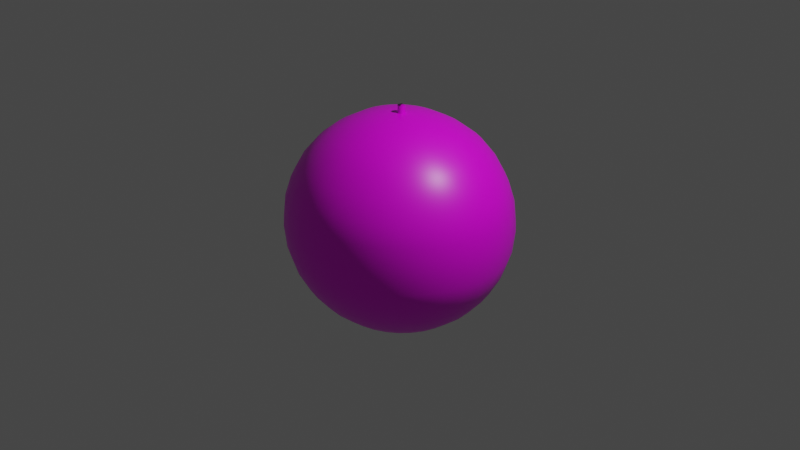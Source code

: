 # Source: melon.blend  (saved by Blender 2.90.8; exported with 4.5.12 LTS)
import bpy
from mathutils import Matrix  # noqa: F401  (used for matrix-valued properties, if any)

bpy.ops.wm.read_factory_settings(use_empty=True)
scene = bpy.context.scene
scene.name = 'Scene'

# ---- collections
col_collection = bpy.data.collections.new('Collection'); scene.collection.children.link(col_collection)

# ---- images (referenced by path relative to the original .blend; pixels are not part of the script)
import os
ASSET_DIR = os.environ.get("B2B_ASSET_DIR", "")  # directory of the original .blend (textures are referenced by path, not embedded)
HERE = os.path.dirname(os.path.abspath(__file__))  # packed textures are extracted next to this script under _unpacked/

def load_image(name, relpath, width, height, colorspace="sRGB"):
    """Load a texture the original file referenced (path relative to the .blend, or extracted next to this script)."""
    p = next((c for c in (os.path.join(HERE, relpath), os.path.join(ASSET_DIR, relpath)) if relpath and os.path.exists(c)), "")
    if p:
        img = bpy.data.images.load(p, check_existing=True)
        img.name = name
    else:  # same state as the original file: an image datablock whose file is absent (Cycles renders it pink)
        img = bpy.data.images.new(name, width, height)
        img.source = "FILE"
        img.filepath = "//" + (relpath or name)
    img.colorspace_settings.name = colorspace
    return img
img_melonconstructed_jpg = load_image('melonconstructed.jpg', 'melonconstructed.jpg', 1024, 1024, 'sRGB')

# ---- materials (node trees are filled in below, after node groups)
mat_material = bpy.data.materials.new('Material')
mat_material.alpha_threshold = 0.0
mat_material.use_transparent_shadow = False
mat_material.line_color = (0.0, 0.0, 0.0, 1.0)

# ---- material node trees
mat_material.use_nodes = True; mat_material.node_tree.nodes.clear()
_N = mat_material.node_tree.nodes; _L = mat_material.node_tree.links
n0 = _N.new('ShaderNodeOutputMaterial'); n0.name = 'Material Output'; n0.location = (300, 300)
n1 = _N.new('ShaderNodeBsdfPrincipled'); n1.name = 'Principled BSDF'; n1.location = (10, 300)
n1.distribution = 'GGX'
n1.subsurface_method = 'BURLEY'
n1.inputs[2].default_value = 0.4
n1.inputs[3].default_value = 1.45
n1.inputs[27].default_value = (0.0, 0.0, 0.0, 1.0)
n1.inputs[28].default_value = 1.0
n2 = _N.new('ShaderNodeTexImage'); n2.name = 'Image Texture'; n2.location = (-145, 639)
n2.image = img_melonconstructed_jpg
_L.new(n1.outputs[0], n0.inputs[0])
_L.new(n2.outputs[0], n1.inputs[0])
n0.is_active_output = True

# ---- world
world_world = bpy.data.worlds.new('World'); scene.world = world_world
world_world.use_nodes = True; world_world.node_tree.nodes.clear()
_N = world_world.node_tree.nodes; _L = world_world.node_tree.links
n0 = _N.new('ShaderNodeOutputWorld'); n0.name = 'World Output'; n0.location = (300, 300)
n1 = _N.new('ShaderNodeBackground'); n1.name = 'Background'; n1.location = (10, 300)
n1.inputs[0].default_value = (0.05088, 0.05088, 0.05088, 1.0)
_L.new(n1.outputs[0], n0.inputs[0])
n0.is_active_output = True
world_world.color = (0.05088, 0.05088, 0.05088)
world_world.use_sun_shadow = False
world_world.sun_shadow_jitter_overblur = 0.0

# ---- cameras
cam_camera = bpy.data.cameras.new('Camera')
cam_camera.clip_end = 100.0
cam_camera.ortho_scale = 7.314

# ---- lights
light_light = bpy.data.lights.new('Light', 'POINT')
light_light.transmission_factor = 0.0
light_light.energy = 1000.0
light_light.shadow_soft_size = 0.1
light_light.shadow_maximum_resolution = 0.006
light_light.use_absolute_resolution = True

# ---- meshes
me_cylinder = bpy.data.meshes.new('Cylinder')
me_cylinder.from_pydata([(0.0, 1.0, -1.0), (0.000185, 1.035, 0.9532), (0.1951, 0.9809, -1.0), (0.2051, 1.013, 0.3399), (0.3827, 0.924, -1.0), (0.3936, 0.9382, 0.5102), (0.5556, 0.8315, -1.0), (0.5583, 0.8339, 0.5157), (0.7071, 0.7072, -1.0), (0.711, 0.7121, 0.9997), (0.8315, 0.5556, -1.0), (0.8331, 0.5579, 0.9999), (0.9239, 0.3827, -1.0), (0.9246, 0.3839, 0.9999), (0.9808, 0.1951, -1.0), (0.9812, 0.1958, 1.0), (1.0, 3.396e-05, -1.0), (1.0, 0.0004133, 1.0), (0.9808, -0.1951, -1.0), (0.9809, -0.1948, 1.0), (0.9239, -0.3827, -1.0), (0.9239, -0.3825, 1.0), (0.8315, -0.5555, -1.0), (0.8315, -0.5554, 1.0), (0.7071, -0.7071, -1.0), (0.7071, -0.707, 1.0), (0.5556, -0.8315, -1.0), (0.5556, -0.8314, 1.0), (0.3827, -0.9239, -1.0), (0.3827, -0.9238, 1.0), (0.1951, -0.9808, -1.0), (0.1951, -0.9807, 1.0), (-3.258e-07, -1.0, -1.0), (-3.253e-07, -0.9999, 1.0), (-0.1951, -0.9808, -1.0), (-0.1951, -0.9807, 1.0), (-0.3827, -0.9239, -1.0), (-0.3827, -0.9238, 1.0), (-0.5556, -0.8315, -1.0), (-0.5556, -0.8314, 1.0), (-0.7071, -0.7071, -1.0), (-0.7071, -0.707, 1.0), (-0.8315, -0.5555, -1.0), (-0.8315, -0.5554, 1.0), (-0.9239, -0.3827, -1.0), (-0.924, -0.3825, 1.0), (-0.9808, -0.1951, -1.0), (-0.9809, -0.1948, 1.0), (-1.0, 3.485e-05, -1.0), (-1.0, 0.0004142, 1.0), (-0.9808, 0.1951, -1.0), (-0.9812, 0.1958, 1.0), (-0.9239, 0.3827, -1.0), (-0.9246, 0.3839, 0.9999), (-0.8315, 0.5556, -1.0), (-0.8331, 0.5579, 0.9999), (-0.7071, 0.7072, -1.0), (-0.711, 0.7121, 0.9997), (-0.5556, 0.8315, -1.0), (-0.5574, 0.8327, 0.4741), (-0.3827, 0.924, -1.0), (-0.3886, 0.9321, 0.2964), (-0.1951, 0.9809, -1.0), (-0.2043, 1.012, 0.317), (-0.5292, 5.59, 0.8743), (-0.5292, 11.21, 0.7906), (-0.5292, 16.39, 0.6547), (-0.5292, 20.94, 0.4713), (-0.5292, 24.66, 0.247), (-0.5292, 27.4, -0.009317), (-0.5292, 29.09, -0.2871), (-0.5292, 29.65, -0.5756), (-0.5292, 29.08, -0.864), (-0.5292, 16.36, -1.804), (0.6271, 5.478, 0.8743), (1.734, 10.99, 0.7907), (2.735, 16.08, 0.6553), (3.597, 20.57, 0.4726), (4.307, 24.25, 0.2488), (4.919, 26.89, -0.00878), (5.288, 28.52, -0.287), (5.408, 29.08, -0.5756), (5.295, 28.51, -0.864), (4.958, 26.84, -1.141), (4.409, 24.13, -1.397), (3.67, 20.48, -1.621), (2.77, 16.04, -1.804), (1.744, 10.97, -1.941), (0.6295, 5.464, -2.025), (1.739, 5.147, 0.8743), (3.909, 10.34, 0.7909), (5.859, 15.17, 0.657), (7.485, 19.47, 0.4782), (8.851, 23.04, 0.2542), (10.15, 25.36, -0.007799), (10.88, 26.86, -0.2869), (11.12, 27.38, -0.5755), (10.9, 26.84, -0.864), (10.23, 25.27, -1.141), (9.157, 22.72, -1.397), (7.708, 19.28, -1.621), (5.943, 15.09, -1.804), (3.929, 10.32, -1.941), (1.744, 5.132, -2.025), (2.764, 4.609, 0.8743), (5.915, 9.287, 0.7911), (8.745, 13.65, 0.6586), (11.06, 17.61, 0.4849), (13.36, 20.58, 0.2516), (15.04, 22.77, -0.008412), (16.05, 24.14, -0.2869), (16.38, 24.61, -0.5755), (16.06, 24.13, -0.864), (15.1, 22.72, -1.141), (13.53, 20.42, -1.397), (11.43, 17.33, -1.621), (8.867, 13.56, -1.804), (5.943, 9.258, -1.941), (2.77, 4.593, -2.025), (3.662, 3.884, 0.8743), (7.672, 7.869, 0.7914), (11.31, 11.58, 0.659), (14.37, 14.92, 0.4837), (17.25, 17.42, 0.2507), (19.33, 19.31, -0.008926), (20.57, 20.49, -0.287), (20.99, 20.89, -0.5756), (20.58, 20.48, -0.864), (19.36, 19.28, -1.141), (17.37, 17.33, -1.397), (14.69, 14.7, -1.621), (11.43, 11.49, -1.804), (7.708, 7.834, -1.941), (3.67, 3.867, -2.025), (4.4, 3.001, 0.8742), (9.112, 6.144, 0.7915), (13.37, 9.074, 0.6617), (17.16, 11.61, 0.4802), (20.44, 13.61, 0.2493), (22.84, 15.11, -0.009159), (24.29, 16.04, -0.2871), (24.78, 16.36, -0.5756), (24.3, 16.04, -0.864), (22.86, 15.09, -1.141), (20.52, 13.56, -1.397), (17.37, 11.49, -1.621), (13.53, 8.973, -1.804), (9.157, 6.1, -1.941), (4.409, 2.983, -2.025), (4.949, 1.993, 0.8741), (10.18, 4.179, 0.7912), (14.77, 6.286, 0.6703), (19.01, 7.996, 0.4893), (22.78, 9.298, 0.2492), (25.44, 10.33, -0.009272), (27.05, 10.97, -0.2871), (27.59, 11.19, -0.5756), (27.05, 10.97, -0.864), (25.45, 10.32, -1.141), (22.86, 9.258, -1.397), (19.36, 7.834, -1.621), (15.1, 6.1, -1.804), (10.23, 4.121, -1.941), (4.958, 1.974, -2.025), (5.288, 0.8995, 0.8741), (10.86, 2.043, 0.79), (15.73, 3.279, 0.6648), (20.19, 4.097, 0.4896), (24.23, 4.632, 0.2488), (27.04, 5.142, -0.009426), (28.75, 5.467, -0.2872), (29.33, 5.577, -0.5756), (28.75, 5.465, -0.864), (27.06, 5.132, -1.141), (24.3, 4.593, -1.397), (20.58, 3.867, -1.621), (16.06, 2.983, -1.804), (10.9, 1.974, -1.941), (5.296, 0.8793, -2.025), (5.404, -0.2387, 0.874), (11.1, -0.1922, 0.7887), (16.33, 0.01162, 0.6442), (20.88, -0.1092, 0.4714), (24.75, -0.2282, 0.2468), (27.59, -0.2507, -0.009684), (29.33, -0.2561, -0.2872), (29.91, -0.2578, -0.5756), (29.33, -0.2584, -0.8639), (27.6, -0.2587, -1.141), (24.78, -0.2588, -1.397), (21.0, -0.2589, -1.621), (16.38, -0.2589, -1.804), (11.12, -0.259, -1.941), (5.41, -0.259, -2.025), (5.291, -1.378, 0.8739), (10.89, -2.44, 0.7886), (16.06, -3.379, 0.648), (20.56, -4.318, 0.4683), (24.29, -5.091, 0.2458), (27.05, -5.643, -0.009836), (28.75, -5.979, -0.2871), (29.33, -6.093, -0.5755), (28.75, -5.982, -0.8639), (27.05, -5.65, -1.141), (24.3, -5.11, -1.397), (20.58, -4.385, -1.621), (16.06, -3.501, -1.804), (10.9, -2.492, -1.941), (5.296, -1.397, -2.025), (4.955, -2.473, 0.8739), (10.23, -4.601, 0.7891), (15.1, -6.562, 0.6516), (19.36, -8.316, 0.4689), (22.86, -9.759, 0.2456), (25.45, -10.83, -0.009711), (27.05, -11.48, -0.2868), (27.59, -11.71, -0.5751), (27.05, -11.49, -0.8637), (25.45, -10.83, -1.141), (22.86, -9.776, -1.397), (19.36, -8.352, -1.621), (15.1, -6.618, -1.804), (10.23, -4.639, -1.941), (4.958, -2.492, -2.025), (4.408, -3.482, 0.874), (9.162, -6.586, 0.7896), (13.56, -9.445, 0.6529), (17.41, -11.96, 0.4694), (20.54, -14.05, 0.2458), (22.86, -15.6, -0.009072), (24.27, -16.56, -0.2845), (24.76, -16.89, -0.5728), (24.29, -16.56, -0.863), (22.85, -15.61, -1.141), (20.52, -14.08, -1.397), (17.37, -12.01, -1.621), (13.53, -9.491, -1.804), (9.157, -6.618, -1.941), (4.409, -3.501, -2.025), (3.67, -4.366, 0.874), (7.718, -8.32, 0.7901), (11.49, -11.95, 0.6542), (14.85, -15.09, 0.4698), (17.48, -17.76, 0.2459), (19.37, -19.78, -0.00797), (20.47, -21.05, -0.2756), (20.88, -21.46, -0.5633), (20.57, -21.01, -0.862), (19.35, -19.8, -1.141), (17.37, -17.84, -1.397), (14.69, -15.21, -1.621), (11.43, -12.01, -1.804), (7.708, -8.352, -1.941), (3.67, -4.385, -2.025), (2.771, -5.092, 0.8741), (5.954, -9.737, 0.7902), (8.946, -13.93, 0.6531), (12.0, -17.37, 0.4686), (13.92, -20.64, 0.2459), (15.14, -23.19, -0.007882), (15.99, -24.69, -0.2802), (16.33, -25.16, -0.5696), (16.05, -24.66, -0.8625), (15.09, -23.24, -1.141), (13.53, -20.94, -1.397), (11.43, -17.84, -1.621), (8.867, -14.08, -1.804), (5.943, -9.776, -1.941), (2.77, -5.111, -2.025), (-0.5292, -0.259, -2.054), (1.744, -5.631, 0.8741), (3.939, -10.79, 0.7907), (6.03, -15.46, 0.658), (8.469, -18.94, 0.4847), (9.559, -22.75, 0.2554), (10.29, -25.72, -0.008153), (10.89, -27.35, -0.2857), (11.11, -27.89, -0.5744), (10.89, -27.36, -0.8634), (10.23, -25.79, -1.141), (9.157, -23.23, -1.397), (7.708, -19.8, -1.621), (5.943, -15.61, -1.804), (3.929, -10.83, -1.941), (1.744, -5.65, -2.025), (0.6298, -5.963, 0.8741), (1.749, -11.44, 0.7909), (2.785, -16.37, 0.6589), (3.606, -20.38, 0.4969), (4.503, -24.37, 0.2558), (4.986, -27.3, -0.008395), (5.299, -29.01, -0.2866), (5.409, -29.59, -0.5753), (5.295, -29.03, -0.8638), (4.957, -27.36, -1.141), (4.409, -24.65, -1.397), (3.67, -21.0, -1.621), (2.77, -16.56, -1.804), (1.744, -11.48, -1.941), (0.6295, -5.982, -2.025), (-0.5292, -6.075, 0.8742), (-0.5292, -11.65, 0.791), (-0.5292, -16.66, 0.6604), (-0.5291, -20.63, 0.5016), (-0.5292, -24.84, 0.2554), (-0.5292, -27.83, -0.008294), (-0.5292, -29.58, -0.2868), (-0.5292, -30.16, -0.5754), (-0.5292, -29.59, -0.8638), (-0.5292, -27.89, -1.141), (-0.5292, -25.13, -1.397), (-0.5292, -21.41, -1.621), (-0.5292, -16.88, -1.804), (-0.5292, -11.7, -1.941), (-0.5292, -6.094, -2.025), (-1.688, -5.963, 0.8741), (-2.807, -11.44, 0.7909), (-3.843, -16.37, 0.6589), (-4.665, -20.38, 0.4969), (-5.562, -24.37, 0.2558), (-6.044, -27.3, -0.008394), (-6.358, -29.01, -0.2866), (-6.467, -29.59, -0.5753), (-6.353, -29.03, -0.8638), (-6.016, -27.36, -1.141), (-5.467, -24.65, -1.397), (-4.729, -21.0, -1.621), (-3.829, -16.56, -1.804), (-2.802, -11.48, -1.941), (-1.688, -5.982, -2.025), (-2.802, -5.631, 0.8741), (-4.998, -10.79, 0.7907), (-7.089, -15.46, 0.658), (-9.527, -18.94, 0.4847), (-10.62, -22.75, 0.2554), (-11.35, -25.72, -0.00815), (-11.95, -27.35, -0.2857), (-12.17, -27.89, -0.5744), (-11.95, -27.36, -0.8634), (-11.29, -25.79, -1.141), (-10.22, -23.23, -1.397), (-8.767, -19.8, -1.621), (-7.001, -15.61, -1.804), (-4.987, -10.83, -1.941), (-2.802, -5.65, -2.025), (-3.829, -5.092, 0.8741), (-7.012, -9.737, 0.7902), (-10.0, -13.93, 0.6531), (-13.06, -17.37, 0.4686), (-14.98, -20.64, 0.2459), (-16.2, -23.19, -0.007877), (-17.05, -24.69, -0.2802), (-17.39, -25.16, -0.5696), (-17.1, -24.66, -0.8625), (-16.15, -23.24, -1.141), (-14.59, -20.94, -1.397), (-12.49, -17.84, -1.621), (-9.925, -14.08, -1.804), (-7.001, -9.776, -1.941), (-3.829, -5.111, -2.025), (-0.5292, -0.2454, 0.9025), (-4.728, -4.366, 0.874), (-8.776, -8.32, 0.7901), (-12.55, -11.95, 0.6542), (-15.91, -15.09, 0.4698), (-18.53, -17.76, 0.2459), (-20.43, -19.78, -0.007962), (-21.53, -21.05, -0.2756), (-21.94, -21.47, -0.5633), (-21.62, -21.01, -0.862), (-20.41, -19.8, -1.141), (-18.43, -17.84, -1.397), (-15.75, -15.21, -1.621), (-12.49, -12.01, -1.804), (-8.767, -8.352, -1.941), (-4.729, -4.385, -2.025), (-5.466, -3.482, 0.874), (-10.22, -6.586, 0.7896), (-14.61, -9.445, 0.6529), (-18.46, -11.96, 0.4694), (-21.6, -14.05, 0.2458), (-23.91, -15.6, -0.009069), (-25.33, -16.56, -0.2845), (-25.81, -16.89, -0.5728), (-25.35, -16.56, -0.863), (-23.91, -15.61, -1.141), (-21.57, -14.08, -1.397), (-18.43, -12.01, -1.621), (-14.59, -9.491, -1.804), (-10.22, -6.618, -1.941), (-5.467, -3.501, -2.025), (-6.013, -2.473, 0.8739), (-11.29, -4.601, 0.7891), (-16.16, -6.562, 0.6516), (-20.42, -8.316, 0.4689), (-23.92, -9.759, 0.2456), (-26.51, -10.83, -0.00971), (-28.11, -11.48, -0.2867), (-28.65, -11.71, -0.5751), (-28.11, -11.49, -0.8637), (-26.51, -10.83, -1.141), (-23.91, -9.776, -1.397), (-20.42, -8.352, -1.621), (-16.15, -6.618, -1.804), (-11.29, -4.639, -1.941), (-6.016, -2.492, -2.025), (-6.35, -1.378, 0.8739), (-11.95, -2.44, 0.7886), (-17.11, -3.379, 0.648), (-21.62, -4.318, 0.4683), (-25.34, -5.091, 0.2458), (-28.11, -5.643, -0.009836), (-29.81, -5.979, -0.2871), (-30.38, -6.093, -0.5755), (-29.81, -5.981, -0.8639), (-28.11, -5.65, -1.141), (-25.35, -5.11, -1.397), (-21.64, -4.385, -1.621), (-17.12, -3.501, -1.804), (-11.96, -2.492, -1.941), (-6.354, -1.397, -2.025), (-6.462, -0.2387, 0.874), (-12.16, -0.1922, 0.7887), (-17.39, 0.01129, 0.6442), (-21.94, -0.1092, 0.4714), (-25.81, -0.2282, 0.2468), (-28.65, -0.2507, -0.009684), (-30.38, -0.2561, -0.2872), (-30.97, -0.2578, -0.5756), (-30.39, -0.2584, -0.8639), (-28.65, -0.2587, -1.141), (-25.84, -0.2588, -1.397), (-22.06, -0.2589, -1.621), (-17.44, -0.2589, -1.804), (-12.18, -0.259, -1.941), (-6.468, -0.259, -2.025), (-6.346, 0.8995, 0.8741), (-11.91, 2.043, 0.79), (-16.79, 3.279, 0.6648), (-21.25, 4.097, 0.4896), (-25.29, 4.632, 0.2488), (-28.1, 5.142, -0.009426), (-29.81, 5.467, -0.2872), (-30.38, 5.577, -0.5756), (-29.81, 5.465, -0.864), (-28.11, 5.132, -1.141), (-25.35, 4.593, -1.397), (-21.64, 3.867, -1.621), (-17.12, 2.983, -1.804), (-11.96, 1.974, -1.941), (-6.354, 0.8793, -2.025), (-6.008, 1.993, 0.8741), (-11.24, 4.179, 0.7912), (-15.83, 6.286, 0.6703), (-20.07, 7.996, 0.4893), (-23.84, 9.298, 0.2492), (-26.5, 10.33, -0.009272), (-28.11, 10.97, -0.2871), (-28.65, 11.19, -0.5756), (-28.11, 10.97, -0.864), (-26.51, 10.32, -1.141), (-23.91, 9.258, -1.397), (-20.42, 7.834, -1.621), (-16.15, 6.1, -1.804), (-11.29, 4.121, -1.941), (-6.016, 1.974, -2.025), (-5.459, 3.001, 0.8742), (-10.17, 6.144, 0.7915), (-14.42, 9.074, 0.6617), (-18.22, 11.61, 0.4802), (-21.49, 13.61, 0.2493), (-23.89, 15.11, -0.009159), (-25.35, 16.04, -0.2871), (-25.84, 16.36, -0.5756), (-25.35, 16.04, -0.864), (-23.91, 15.09, -1.141), (-21.57, 13.56, -1.397), (-18.43, 11.49, -1.621), (-14.59, 8.973, -1.804), (-10.22, 6.1, -1.941), (-5.467, 2.983, -2.025), (-4.721, 3.884, 0.8743), (-8.73, 7.869, 0.7914), (-12.36, 11.58, 0.659), (-15.43, 14.92, 0.4837), (-18.3, 17.42, 0.2507), (-20.39, 19.31, -0.008926), (-21.63, 20.49, -0.287), (-22.05, 20.89, -0.5756), (-21.64, 20.48, -0.864), (-20.42, 19.28, -1.141), (-18.43, 17.33, -1.397), (-15.75, 14.7, -1.621), (-12.49, 11.49, -1.804), (-8.767, 7.834, -1.941), (-4.729, 3.867, -2.025), (-3.822, 4.609, 0.8743), (-6.973, 9.287, 0.7911), (-9.804, 13.65, 0.6586), (-12.12, 17.61, 0.4849), (-14.42, 20.58, 0.2516), (-16.1, 22.77, -0.008412), (-17.1, 24.14, -0.2869), (-17.44, 24.61, -0.5755), (-17.12, 24.13, -0.864), (-16.15, 22.72, -1.141), (-14.59, 20.42, -1.397), (-12.49, 17.33, -1.621), (-9.925, 13.56, -1.804), (-7.001, 9.258, -1.941), (-3.829, 4.593, -2.025), (-2.797, 5.147, 0.8743), (-4.968, 10.34, 0.7909), (-6.917, 15.17, 0.657), (-8.543, 19.47, 0.4782), (-9.909, 23.04, 0.2542), (-11.21, 25.36, -0.007799), (-11.94, 26.86, -0.2869), (-12.18, 27.38, -0.5755), (-11.95, 26.84, -0.864), (-11.29, 25.27, -1.141), (-10.22, 22.72, -1.397), (-8.767, 19.28, -1.621), (-7.001, 15.09, -1.804), (-4.987, 10.32, -1.941), (-2.802, 5.132, -2.025), (-1.685, 5.478, 0.8743), (-2.792, 10.99, 0.7907), (-3.794, 16.08, 0.6553), (-4.656, 20.57, 0.4726), (-5.366, 24.25, 0.2488), (-5.978, 26.89, -0.00878), (-6.346, 28.52, -0.287), (-6.466, 29.08, -0.5756), (-6.353, 28.51, -0.864), (-6.016, 26.84, -1.141), (-5.467, 24.13, -1.397), (-4.729, 20.48, -1.621), (-3.829, 16.04, -1.804), (-2.802, 10.97, -1.941), (-1.688, 5.464, -2.025), (-0.5292, 27.37, -1.141), (-0.5292, 24.61, -1.397), (-0.5292, 20.89, -1.621), (-0.5292, 11.19, -1.941), (-0.5292, 5.576, -2.025)], [], [(0, 1, 3, 2), (2, 3, 5, 4), (4, 5, 7, 6), (6, 7, 9, 8), (8, 9, 11, 10), (10, 11, 13, 12), (12, 13, 15, 14), (14, 15, 17, 16), (16, 17, 19, 18), (18, 19, 21, 20), (20, 21, 23, 22), (22, 23, 25, 24), (24, 25, 27, 26), (26, 27, 29, 28), (28, 29, 31, 30), (30, 31, 33, 32), (32, 33, 35, 34), (34, 35, 37, 36), (36, 37, 39, 38), (38, 39, 41, 40), (40, 41, 43, 42), (42, 43, 45, 44), (44, 45, 47, 46), (46, 47, 49, 48), (48, 49, 51, 50), (50, 51, 53, 52), (52, 53, 55, 54), (54, 55, 57, 56), (56, 57, 59, 58), (58, 59, 61, 60), (3, 1, 63, 61, 59, 57, 55, 53, 51, 49, 47, 45, 43, 41, 39, 37, 35, 33, 31, 29, 27, 25, 23, 21, 19, 17, 15, 13, 11, 9, 7, 5), (60, 61, 63, 62), (62, 63, 1, 0), (0, 2, 4, 6, 8, 10, 12, 14, 16, 18, 20, 22, 24, 26, 28, 30, 32, 34, 36, 38, 40, 42, 44, 46, 48, 50, 52, 54, 56, 58, 60, 62), (67, 66, 76, 77), (543, 542, 84, 85), (68, 67, 77, 78), (73, 543, 85, 86), (69, 68, 78, 79), (544, 73, 86, 87), (70, 69, 79, 80), (545, 544, 87, 88), (71, 70, 80, 81), (64, 360, 74), (269, 545, 88), (72, 71, 81, 82), (65, 64, 74, 75), (541, 72, 82, 83), (66, 65, 75, 76), (542, 541, 83, 84), (76, 75, 90, 91), (84, 83, 98, 99), (77, 76, 91, 92), (85, 84, 99, 100), (78, 77, 92, 93), (86, 85, 100, 101), (79, 78, 93, 94), (87, 86, 101, 102), (80, 79, 94, 95), (88, 87, 102, 103), (81, 80, 95, 96), (74, 360, 89), (269, 88, 103), (82, 81, 96, 97), (75, 74, 89, 90), (83, 82, 97, 98), (95, 94, 109, 110), (103, 102, 117, 118), (96, 95, 110, 111), (89, 360, 104), (269, 103, 118), (97, 96, 111, 112), (90, 89, 104, 105), (98, 97, 112, 113), (91, 90, 105, 106), (99, 98, 113, 114), (92, 91, 106, 107), (100, 99, 114, 115), (93, 92, 107, 108), (101, 100, 115, 116), (94, 93, 108, 109), (102, 101, 116, 117), (114, 113, 128, 129), (107, 106, 121, 122), (115, 114, 129, 130), (108, 107, 122, 123), (116, 115, 130, 131), (109, 108, 123, 124), (117, 116, 131, 132), (110, 109, 124, 125), (118, 117, 132, 133), (111, 110, 125, 126), (104, 360, 119), (269, 118, 133), (112, 111, 126, 127), (105, 104, 119, 120), (113, 112, 127, 128), (106, 105, 120, 121), (133, 132, 147, 148), (126, 125, 140, 141), (119, 360, 134), (269, 133, 148), (127, 126, 141, 142), (120, 119, 134, 135), (128, 127, 142, 143), (121, 120, 135, 136), (129, 128, 143, 144), (122, 121, 136, 137), (130, 129, 144, 145), (123, 122, 137, 138), (131, 130, 145, 146), (124, 123, 138, 139), (132, 131, 146, 147), (125, 124, 139, 140), (137, 136, 151, 152), (145, 144, 159, 160), (138, 137, 152, 153), (146, 145, 160, 161), (139, 138, 153, 154), (147, 146, 161, 162), (140, 139, 154, 155), (148, 147, 162, 163), (141, 140, 155, 156), (134, 360, 149), (269, 148, 163), (142, 141, 156, 157), (135, 134, 149, 150), (143, 142, 157, 158), (136, 135, 150, 151), (144, 143, 158, 159), (156, 155, 170, 171), (149, 360, 164), (269, 163, 178), (157, 156, 171, 172), (150, 149, 164, 165), (158, 157, 172, 173), (151, 150, 165, 166), (159, 158, 173, 174), (152, 151, 166, 167), (160, 159, 174, 175), (153, 152, 167, 168), (161, 160, 175, 176), (154, 153, 168, 169), (162, 161, 176, 177), (155, 154, 169, 170), (163, 162, 177, 178), (175, 174, 189, 190), (168, 167, 182, 183), (176, 175, 190, 191), (169, 168, 183, 184), (177, 176, 191, 192), (170, 169, 184, 185), (178, 177, 192, 193), (171, 170, 185, 186), (164, 360, 179), (269, 178, 193), (172, 171, 186, 187), (165, 164, 179, 180), (173, 172, 187, 188), (166, 165, 180, 181), (174, 173, 188, 189), (167, 166, 181, 182), (269, 193, 208), (187, 186, 201, 202), (180, 179, 194, 195), (188, 187, 202, 203), (181, 180, 195, 196), (189, 188, 203, 204), (182, 181, 196, 197), (190, 189, 204, 205), (183, 182, 197, 198), (191, 190, 205, 206), (184, 183, 198, 199), (192, 191, 206, 207), (185, 184, 199, 200), (193, 192, 207, 208), (186, 185, 200, 201), (179, 360, 194), (206, 205, 220, 221), (199, 198, 213, 214), (207, 206, 221, 222), (200, 199, 214, 215), (208, 207, 222, 223), (201, 200, 215, 216), (194, 360, 209), (269, 208, 223), (202, 201, 216, 217), (195, 194, 209, 210), (203, 202, 217, 218), (196, 195, 210, 211), (204, 203, 218, 219), (197, 196, 211, 212), (205, 204, 219, 220), (198, 197, 212, 213), (210, 209, 224, 225), (218, 217, 232, 233), (211, 210, 225, 226), (219, 218, 233, 234), (212, 211, 226, 227), (220, 219, 234, 235), (213, 212, 227, 228), (221, 220, 235, 236), (214, 213, 228, 229), (222, 221, 236, 237), (215, 214, 229, 230), (223, 222, 237, 238), (216, 215, 230, 231), (209, 360, 224), (269, 223, 238), (217, 216, 231, 232), (229, 228, 243, 244), (237, 236, 251, 252), (230, 229, 244, 245), (238, 237, 252, 253), (231, 230, 245, 246), (224, 360, 239), (269, 238, 253), (232, 231, 246, 247), (225, 224, 239, 240), (233, 232, 247, 248), (226, 225, 240, 241), (234, 233, 248, 249), (227, 226, 241, 242), (235, 234, 249, 250), (228, 227, 242, 243), (236, 235, 250, 251), (248, 247, 262, 263), (241, 240, 255, 256), (249, 248, 263, 264), (242, 241, 256, 257), (250, 249, 264, 265), (243, 242, 257, 258), (251, 250, 265, 266), (244, 243, 258, 259), (252, 251, 266, 267), (245, 244, 259, 260), (253, 252, 267, 268), (246, 245, 260, 261), (239, 360, 254), (269, 253, 268), (247, 246, 261, 262), (240, 239, 254, 255), (267, 266, 282, 283), (260, 259, 275, 276), (268, 267, 283, 284), (261, 260, 276, 277), (254, 360, 270), (269, 268, 284), (262, 261, 277, 278), (255, 254, 270, 271), (263, 262, 278, 279), (256, 255, 271, 272), (264, 263, 279, 280), (257, 256, 272, 273), (265, 264, 280, 281), (258, 257, 273, 274), (266, 265, 281, 282), (259, 258, 274, 275), (272, 271, 286, 287), (280, 279, 294, 295), (273, 272, 287, 288), (281, 280, 295, 296), (274, 273, 288, 289), (282, 281, 296, 297), (275, 274, 289, 290), (283, 282, 297, 298), (276, 275, 290, 291), (284, 283, 298, 299), (277, 276, 291, 292), (270, 360, 285), (269, 284, 299), (278, 277, 292, 293), (271, 270, 285, 286), (279, 278, 293, 294), (291, 290, 305, 306), (299, 298, 313, 314), (292, 291, 306, 307), (285, 360, 300), (269, 299, 314), (293, 292, 307, 308), (286, 285, 300, 301), (294, 293, 308, 309), (287, 286, 301, 302), (295, 294, 309, 310), (288, 287, 302, 303), (296, 295, 310, 311), (289, 288, 303, 304), (297, 296, 311, 312), (290, 289, 304, 305), (298, 297, 312, 313), (310, 309, 324, 325), (303, 302, 317, 318), (311, 310, 325, 326), (304, 303, 318, 319), (312, 311, 326, 327), (305, 304, 319, 320), (313, 312, 327, 328), (306, 305, 320, 321), (314, 313, 328, 329), (307, 306, 321, 322), (300, 360, 315), (269, 314, 329), (308, 307, 322, 323), (301, 300, 315, 316), (309, 308, 323, 324), (302, 301, 316, 317), (329, 328, 343, 344), (322, 321, 336, 337), (315, 360, 330), (269, 329, 344), (323, 322, 337, 338), (316, 315, 330, 331), (324, 323, 338, 339), (317, 316, 331, 332), (325, 324, 339, 340), (318, 317, 332, 333), (326, 325, 340, 341), (319, 318, 333, 334), (327, 326, 341, 342), (320, 319, 334, 335), (328, 327, 342, 343), (321, 320, 335, 336), (341, 340, 355, 356), (334, 333, 348, 349), (342, 341, 356, 357), (335, 334, 349, 350), (343, 342, 357, 358), (336, 335, 350, 351), (344, 343, 358, 359), (337, 336, 351, 352), (330, 360, 345), (269, 344, 359), (338, 337, 352, 353), (331, 330, 345, 346), (339, 338, 353, 354), (332, 331, 346, 347), (340, 339, 354, 355), (333, 332, 347, 348), (345, 360, 361), (269, 359, 375), (353, 352, 368, 369), (346, 345, 361, 362), (354, 353, 369, 370), (347, 346, 362, 363), (355, 354, 370, 371), (348, 347, 363, 364), (356, 355, 371, 372), (349, 348, 364, 365), (357, 356, 372, 373), (350, 349, 365, 366), (358, 357, 373, 374), (351, 350, 366, 367), (359, 358, 374, 375), (352, 351, 367, 368), (365, 364, 379, 380), (373, 372, 387, 388), (366, 365, 380, 381), (374, 373, 388, 389), (367, 366, 381, 382), (375, 374, 389, 390), (368, 367, 382, 383), (361, 360, 376), (269, 375, 390), (369, 368, 383, 384), (362, 361, 376, 377), (370, 369, 384, 385), (363, 362, 377, 378), (371, 370, 385, 386), (364, 363, 378, 379), (372, 371, 386, 387), (384, 383, 398, 399), (377, 376, 391, 392), (385, 384, 399, 400), (378, 377, 392, 393), (386, 385, 400, 401), (379, 378, 393, 394), (387, 386, 401, 402), (380, 379, 394, 395), (388, 387, 402, 403), (381, 380, 395, 396), (389, 388, 403, 404), (382, 381, 396, 397), (390, 389, 404, 405), (383, 382, 397, 398), (376, 360, 391), (269, 390, 405), (403, 402, 417, 418), (396, 395, 410, 411), (404, 403, 418, 419), (397, 396, 411, 412), (405, 404, 419, 420), (398, 397, 412, 413), (391, 360, 406), (269, 405, 420), (399, 398, 413, 414), (392, 391, 406, 407), (400, 399, 414, 415), (393, 392, 407, 408), (401, 400, 415, 416), (394, 393, 408, 409), (402, 401, 416, 417), (395, 394, 409, 410), (407, 406, 421, 422), (415, 414, 429, 430), (408, 407, 422, 423), (416, 415, 430, 431), (409, 408, 423, 424), (417, 416, 431, 432), (410, 409, 424, 425), (418, 417, 432, 433), (411, 410, 425, 426), (419, 418, 433, 434), (412, 411, 426, 427), (420, 419, 434, 435), (413, 412, 427, 428), (406, 360, 421), (269, 420, 435), (414, 413, 428, 429), (426, 425, 440, 441), (434, 433, 448, 449), (427, 426, 441, 442), (435, 434, 449, 450), (428, 427, 442, 443), (421, 360, 436), (269, 435, 450), (429, 428, 443, 444), (422, 421, 436, 437), (430, 429, 444, 445), (423, 422, 437, 438), (431, 430, 445, 446), (424, 423, 438, 439), (432, 431, 446, 447), (425, 424, 439, 440), (433, 432, 447, 448), (445, 444, 459, 460), (438, 437, 452, 453), (446, 445, 460, 461), (439, 438, 453, 454), (447, 446, 461, 462), (440, 439, 454, 455), (448, 447, 462, 463), (441, 440, 455, 456), (449, 448, 463, 464), (442, 441, 456, 457), (450, 449, 464, 465), (443, 442, 457, 458), (436, 360, 451), (269, 450, 465), (444, 443, 458, 459), (437, 436, 451, 452), (464, 463, 478, 479), (457, 456, 471, 472), (465, 464, 479, 480), (458, 457, 472, 473), (451, 360, 466), (269, 465, 480), (459, 458, 473, 474), (452, 451, 466, 467), (460, 459, 474, 475), (453, 452, 467, 468), (461, 460, 475, 476), (454, 453, 468, 469), (462, 461, 476, 477), (455, 454, 469, 470), (463, 462, 477, 478), (456, 455, 470, 471), (476, 475, 490, 491), (469, 468, 483, 484), (477, 476, 491, 492), (470, 469, 484, 485), (478, 477, 492, 493), (471, 470, 485, 486), (479, 478, 493, 494), (472, 471, 486, 487), (480, 479, 494, 495), (473, 472, 487, 488), (466, 360, 481), (269, 480, 495), (474, 473, 488, 489), (467, 466, 481, 482), (475, 474, 489, 490), (468, 467, 482, 483), (495, 494, 509, 510), (488, 487, 502, 503), (481, 360, 496), (269, 495, 510), (489, 488, 503, 504), (482, 481, 496, 497), (490, 489, 504, 505), (483, 482, 497, 498), (491, 490, 505, 506), (484, 483, 498, 499), (492, 491, 506, 507), (485, 484, 499, 500), (493, 492, 507, 508), (486, 485, 500, 501), (494, 493, 508, 509), (487, 486, 501, 502), (499, 498, 513, 514), (507, 506, 521, 522), (500, 499, 514, 515), (508, 507, 522, 523), (501, 500, 515, 516), (509, 508, 523, 524), (502, 501, 516, 517), (510, 509, 524, 525), (503, 502, 517, 518), (496, 360, 511), (269, 510, 525), (504, 503, 518, 519), (497, 496, 511, 512), (505, 504, 519, 520), (498, 497, 512, 513), (506, 505, 520, 521), (518, 517, 532, 533), (511, 360, 526), (269, 525, 540), (519, 518, 533, 534), (512, 511, 526, 527), (520, 519, 534, 535), (513, 512, 527, 528), (521, 520, 535, 536), (514, 513, 528, 529), (522, 521, 536, 537), (515, 514, 529, 530), (523, 522, 537, 538), (516, 515, 530, 531), (524, 523, 538, 539), (517, 516, 531, 532), (525, 524, 539, 540), (537, 536, 542, 543), (530, 529, 67, 68), (538, 537, 543, 73), (531, 530, 68, 69), (539, 538, 73, 544), (532, 531, 69, 70), (540, 539, 544, 545), (533, 532, 70, 71), (526, 360, 64), (269, 540, 545), (534, 533, 71, 72), (527, 526, 64, 65), (535, 534, 72, 541), (528, 527, 65, 66), (536, 535, 541, 542), (529, 528, 66, 67)])
me_cylinder.polygons.foreach_set('use_smooth', [True] * 546)
_uv = me_cylinder.uv_layers.new(name='UVMap')
_uv.uv.foreach_set('vector', [1.0, 0.5, 1.0, 1.0, 0.9688, 1.0, 0.9688, 0.5, 0.9688, 0.5, 0.9688, 1.0, 0.9375, 1.0, 0.9375, 0.5, 0.9375, 0.5, 0.9375, 1.0, 0.9062, 1.0, 0.9062, 0.5, 0.9062, 0.5, 0.9062, 1.0, 0.875, 1.0, 0.875, 0.5, 0.875, 0.5, 0.875, 1.0, 0.8438, 1.0, 0.8438, 0.5, 0.8438, 0.5, 0.8438, 1.0, 0.8125, 1.0, 0.8125, 0.5, 0.8125, 0.5, 0.8125, 1.0, 0.7812, 1.0, 0.7812, 0.5, 0.7812, 0.5, 0.7812, 1.0, 0.75, 1.0, 0.75, 0.5, 0.75, 0.5, 0.75, 1.0, 0.7188, 1.0, 0.7188, 0.5, 0.7188, 0.5, 0.7188, 1.0, 0.6875, 1.0, 0.6875, 0.5, 0.6875, 0.5, 0.6875, 1.0, 0.6562, 1.0, 0.6562, 0.5, 0.6562, 0.5, 0.6562, 1.0, 0.625, 1.0, 0.625, 0.5, 0.625, 0.5, 0.625, 1.0, 0.5938, 1.0, 0.5938, 0.5, 0.5938, 0.5, 0.5938, 1.0, 0.5625, 1.0, 0.5625, 0.5, 0.5625, 0.5, 0.5625, 1.0, 0.5312, 1.0, 0.5312, 0.5, 0.5312, 0.5, 0.5312, 1.0, 0.5, 1.0, 0.5, 0.5, 0.5, 0.5, 0.5, 1.0, 0.4688, 1.0, 0.4688, 0.5, 0.4688, 0.5, 0.4688, 1.0, 0.4375, 1.0, 0.4375, 0.5, 0.4375, 0.5, 0.4375, 1.0, 0.4062, 1.0, 0.4062, 0.5, 0.4062, 0.5, 0.4062, 1.0, 0.375, 1.0, 0.375, 0.5, 0.375, 0.5, 0.375, 1.0, 0.3438, 1.0, 0.3438, 0.5, 0.3438, 0.5, 0.3438, 1.0, 0.3125, 1.0, 0.3125, 0.5, 0.3125, 0.5, 0.3125, 1.0, 0.2812, 1.0, 0.2812, 0.5, 0.2812, 0.5, 0.2812, 1.0, 0.25, 1.0, 0.25, 0.5, 0.25, 0.5, 0.25, 1.0, 0.2188, 1.0, 0.2188, 0.5, 0.2188, 0.5, 0.2188, 1.0, 0.1875, 1.0, 0.1875, 0.5, 0.1875, 0.5, 0.1875, 1.0, 0.1562, 1.0, 0.1562, 0.5, 0.1562, 0.5, 0.1562, 1.0, 0.125, 1.0, 0.125, 0.5, 0.125, 0.5, 0.125, 1.0, 0.09375, 1.0, 0.09375, 0.5, 0.09375, 0.5, 0.09375, 1.0, 0.0625, 1.0, 0.0625, 0.5, 0.2968, 0.4854, 0.25, 0.49, 0.2032, 0.4854, 0.1582, 0.4717, 0.1167, 0.4496, 0.08029, 0.4197, 0.05045, 0.3833, 0.02827, 0.3418, 0.01461, 0.2968, 0.01, 0.25, 0.01461, 0.2032, 0.02827, 0.1582, 0.05045, 0.1167, 0.08029, 0.08029, 0.1167, 0.05045, 0.1582, 0.02827, 0.2032, 0.01461, 0.25, 0.01, 0.2968, 0.01461, 0.3418, 0.02827, 0.3833, 0.05045, 0.4197, 0.08029, 0.4496, 0.1167, 0.4717, 0.1582, 0.4854, 0.2032, 0.49, 0.25, 0.4854, 0.2968, 0.4717, 0.3418, 0.4496, 0.3833, 0.4197, 0.4197, 0.3833, 0.4496, 0.3418, 0.4717, 0.0625, 0.5, 0.0625, 1.0, 0.03125, 1.0, 0.03125, 0.5, 0.03125, 0.5, 0.03125, 1.0, 0.0, 1.0, 0.0, 0.5, 0.75, 0.49, 0.7968, 0.4854, 0.8418, 0.4717, 0.8833, 0.4496, 0.9197, 0.4197, 0.9496, 0.3833, 0.9717, 0.3418, 0.9854, 0.2968, 0.99, 0.25, 0.9854, 0.2032, 0.9717, 0.1582, 0.9496, 0.1167, 0.9197, 0.08029, 0.8833, 0.05045, 0.8418, 0.02827, 0.7968, 0.01461, 0.75, 0.01, 0.7032, 0.01461, 0.6582, 0.02827, 0.6167, 0.05045, 0.5803, 0.08029, 0.5504, 0.1167, 0.5283, 0.1582, 0.5146, 0.2032, 0.51, 0.25, 0.5146, 0.2968, 0.5283, 0.3418, 0.5504, 0.3833, 0.5803, 0.4197, 0.6167, 0.4496, 0.6582, 0.4717, 0.7032, 0.4854, 1.524, 1.362, 1.524, 1.578, 1.396, 1.578, 1.396, 1.362, 1.524, -0.3625, 1.524, -0.1469, 1.396, -0.1469, 1.396, -0.3625, 1.524, 1.147, 1.524, 1.362, 1.396, 1.362, 1.396, 1.147, 1.524, -0.5781, 1.524, -0.3625, 1.396, -0.3625, 1.396, -0.5781, 1.524, 0.9312, 1.524, 1.147, 1.396, 1.147, 1.396, 0.9312, 1.524, -0.7937, 1.524, -0.5781, 1.396, -0.5781, 1.396, -0.7937, 1.524, 0.7156, 1.524, 0.9312, 1.396, 0.9312, 1.396, 0.7156, 1.524, -1.009, 1.524, -0.7937, 1.396, -0.7937, 1.396, -1.009, 1.524, 0.5, 1.524, 0.7156, 1.396, 0.7156, 1.396, 0.5, 1.524, 2.009, 1.46, 2.225, 1.396, 2.009, 1.46, -1.225, 1.524, -1.009, 1.396, -1.009, 1.524, 0.2844, 1.524, 0.5, 1.396, 0.5, 1.396, 0.2844, 1.524, 1.794, 1.524, 2.009, 1.396, 2.009, 1.396, 1.794, 1.524, 0.06876, 1.524, 0.2844, 1.396, 0.2844, 1.396, 0.06876, 1.524, 1.578, 1.524, 1.794, 1.396, 1.794, 1.396, 1.578, 1.524, -0.1469, 1.524, 0.06876, 1.396, 0.06876, 1.396, -0.1469, 1.396, 1.578, 1.396, 1.794, 1.268, 1.794, 1.268, 1.578, 1.396, -0.1469, 1.396, 0.06876, 1.268, 0.06876, 1.268, -0.1469, 1.396, 1.362, 1.396, 1.578, 1.268, 1.578, 1.268, 1.362, 1.396, -0.3625, 1.396, -0.1469, 1.268, -0.1469, 1.268, -0.3625, 1.396, 1.147, 1.396, 1.362, 1.268, 1.362, 1.268, 1.147, 1.396, -0.5781, 1.396, -0.3625, 1.268, -0.3625, 1.268, -0.5781, 1.396, 0.9312, 1.396, 1.147, 1.268, 1.147, 1.268, 0.9312, 1.396, -0.7937, 1.396, -0.5781, 1.268, -0.5781, 1.268, -0.7937, 1.396, 0.7156, 1.396, 0.9312, 1.268, 0.9312, 1.268, 0.7156, 1.396, -1.009, 1.396, -0.7937, 1.268, -0.7937, 1.268, -1.009, 1.396, 0.5, 1.396, 0.7156, 1.268, 0.7156, 1.268, 0.5, 1.396, 2.009, 1.332, 2.225, 1.268, 2.009, 1.332, -1.225, 1.396, -1.009, 1.268, -1.009, 1.396, 0.2844, 1.396, 0.5, 1.268, 0.5, 1.268, 0.2844, 1.396, 1.794, 1.396, 2.009, 1.268, 2.009, 1.268, 1.794, 1.396, 0.06876, 1.396, 0.2844, 1.268, 0.2844, 1.268, 0.06876, 1.268, 0.7156, 1.268, 0.9312, 1.14, 0.9312, 1.14, 0.7156, 1.268, -1.009, 1.268, -0.7937, 1.14, -0.7937, 1.14, -1.009, 1.268, 0.5, 1.268, 0.7156, 1.14, 0.7156, 1.14, 0.5, 1.268, 2.009, 1.204, 2.225, 1.14, 2.009, 1.204, -1.225, 1.268, -1.009, 1.14, -1.009, 1.268, 0.2844, 1.268, 0.5, 1.14, 0.5, 1.14, 0.2844, 1.268, 1.794, 1.268, 2.009, 1.14, 2.009, 1.14, 1.794, 1.268, 0.06876, 1.268, 0.2844, 1.14, 0.2844, 1.14, 0.06876, 1.268, 1.578, 1.268, 1.794, 1.14, 1.794, 1.14, 1.578, 1.268, -0.1469, 1.268, 0.06876, 1.14, 0.06876, 1.14, -0.1469, 1.268, 1.362, 1.268, 1.578, 1.14, 1.578, 1.14, 1.362, 1.268, -0.3625, 1.268, -0.1469, 1.14, -0.1469, 1.14, -0.3625, 1.268, 1.147, 1.268, 1.362, 1.14, 1.362, 1.14, 1.147, 1.268, -0.5781, 1.268, -0.3625, 1.14, -0.3625, 1.14, -0.5781, 1.268, 0.9312, 1.268, 1.147, 1.14, 1.147, 1.14, 0.9312, 1.268, -0.7937, 1.268, -0.5781, 1.14, -0.5781, 1.14, -0.7937, 1.14, -0.1469, 1.14, 0.06876, 1.012, 0.06876, 1.012, -0.1469, 1.14, 1.362, 1.14, 1.578, 1.012, 1.578, 1.012, 1.362, 1.14, -0.3625, 1.14, -0.1469, 1.012, -0.1469, 1.012, -0.3625, 1.14, 1.147, 1.14, 1.362, 1.012, 1.362, 1.012, 1.147, 1.14, -0.5781, 1.14, -0.3625, 1.012, -0.3625, 1.012, -0.5781, 1.14, 0.9312, 1.14, 1.147, 1.012, 1.147, 1.012, 0.9312, 1.14, -0.7937, 1.14, -0.5781, 1.012, -0.5781, 1.012, -0.7937, 1.14, 0.7156, 1.14, 0.9312, 1.012, 0.9312, 1.012, 0.7156, 1.14, -1.009, 1.14, -0.7937, 1.012, -0.7937, 1.012, -1.009, 1.14, 0.5, 1.14, 0.7156, 1.012, 0.7156, 1.012, 0.5, 1.14, 2.009, 1.076, 2.225, 1.012, 2.009, 1.076, -1.225, 1.14, -1.009, 1.012, -1.009, 1.14, 0.2844, 1.14, 0.5, 1.012, 0.5, 1.012, 0.2844, 1.14, 1.794, 1.14, 2.009, 1.012, 2.009, 1.012, 1.794, 1.14, 0.06876, 1.14, 0.2844, 1.012, 0.2844, 1.012, 0.06876, 1.14, 1.578, 1.14, 1.794, 1.012, 1.794, 1.012, 1.578, 1.012, -1.009, 1.012, -0.7937, 0.8838, -0.7937, 0.8838, -1.009, 1.012, 0.5, 1.012, 0.7156, 0.8838, 0.7156, 0.8838, 0.5, 1.012, 2.009, 0.9478, 2.225, 0.8838, 2.009, 0.9478, -1.225, 1.012, -1.009, 0.8838, -1.009, 1.012, 0.2844, 1.012, 0.5, 0.8838, 0.5, 0.8838, 0.2844, 1.012, 1.794, 1.012, 2.009, 0.8838, 2.009, 0.8838, 1.794, 1.012, 0.06876, 1.012, 0.2844, 0.8838, 0.2844, 0.8838, 0.06876, 1.012, 1.578, 1.012, 1.794, 0.8838, 1.794, 0.8838, 1.578, 1.012, -0.1469, 1.012, 0.06876, 0.8838, 0.06876, 0.8838, -0.1469, 1.012, 1.362, 1.012, 1.578, 0.8838, 1.578, 0.8838, 1.362, 1.012, -0.3625, 1.012, -0.1469, 0.8838, -0.1469, 0.8838, -0.3625, 1.012, 1.147, 1.012, 1.362, 0.8838, 1.362, 0.8838, 1.147, 1.012, -0.5781, 1.012, -0.3625, 0.8838, -0.3625, 0.8838, -0.5781, 1.012, 0.9312, 1.012, 1.147, 0.8838, 1.147, 0.8838, 0.9312, 1.012, -0.7937, 1.012, -0.5781, 0.8838, -0.5781, 0.8838, -0.7937, 1.012, 0.7156, 1.012, 0.9312, 0.8838, 0.9312, 0.8838, 0.7156, 0.8838, 1.362, 0.8838, 1.578, 0.7559, 1.578, 0.7559, 1.362, 0.8838, -0.3625, 0.8838, -0.1469, 0.7559, -0.1469, 0.7559, -0.3625, 0.8838, 1.147, 0.8838, 1.362, 0.7559, 1.362, 0.7559, 1.147, 0.8838, -0.5781, 0.8838, -0.3625, 0.7559, -0.3625, 0.7559, -0.5781, 0.8838, 0.9312, 0.8838, 1.147, 0.7559, 1.147, 0.7559, 0.9312, 0.8838, -0.7937, 0.8838, -0.5781, 0.7559, -0.5781, 0.7559, -0.7937, 0.8838, 0.7156, 0.8838, 0.9312, 0.7559, 0.9312, 0.7559, 0.7156, 0.8838, -1.009, 0.8838, -0.7937, 0.7559, -0.7937, 0.7559, -1.009, 0.8838, 0.5, 0.8838, 0.7156, 0.7559, 0.7156, 0.7559, 0.5, 0.8838, 2.009, 0.8199, 2.225, 0.7559, 2.009, 0.8199, -1.225, 0.8838, -1.009, 0.7559, -1.009, 0.8838, 0.2844, 0.8838, 0.5, 0.7559, 0.5, 0.7559, 0.2844, 0.8838, 1.794, 0.8838, 2.009, 0.7559, 2.009, 0.7559, 1.794, 0.8838, 0.06876, 0.8838, 0.2844, 0.7559, 0.2844, 0.7559, 0.06876, 0.8838, 1.578, 0.8838, 1.794, 0.7559, 1.794, 0.7559, 1.578, 0.8838, -0.1469, 0.8838, 0.06876, 0.7559, 0.06876, 0.7559, -0.1469, 0.7559, 0.5, 0.7559, 0.7156, 0.6279, 0.7156, 0.6279, 0.5, 0.7559, 2.009, 0.6919, 2.225, 0.6279, 2.009, 0.6919, -1.225, 0.7559, -1.009, 0.6279, -1.009, 0.7559, 0.2844, 0.7559, 0.5, 0.6279, 0.5, 0.6279, 0.2844, 0.7559, 1.794, 0.7559, 2.009, 0.6279, 2.009, 0.6279, 1.794, 0.7559, 0.06876, 0.7559, 0.2844, 0.6279, 0.2844, 0.6279, 0.06876, 0.7559, 1.578, 0.7559, 1.794, 0.6279, 1.794, 0.6279, 1.578, 0.7559, -0.1469, 0.7559, 0.06876, 0.6279, 0.06876, 0.6279, -0.1469, 0.7559, 1.362, 0.7559, 1.578, 0.6279, 1.578, 0.6279, 1.362, 0.7559, -0.3625, 0.7559, -0.1469, 0.6279, -0.1469, 0.6279, -0.3625, 0.7559, 1.147, 0.7559, 1.362, 0.6279, 1.362, 0.6279, 1.147, 0.7559, -0.5781, 0.7559, -0.3625, 0.6279, -0.3625, 0.6279, -0.5781, 0.7559, 0.9312, 0.7559, 1.147, 0.6279, 1.147, 0.6279, 0.9312, 0.7559, -0.7937, 0.7559, -0.5781, 0.6279, -0.5781, 0.6279, -0.7937, 0.7559, 0.7156, 0.7559, 0.9312, 0.6279, 0.9312, 0.6279, 0.7156, 0.7559, -1.009, 0.7559, -0.7937, 0.6279, -0.7937, 0.6279, -1.009, 0.6279, -0.3625, 0.6279, -0.1469, 0.5, -0.1469, 0.5, -0.3625, 0.6279, 1.147, 0.6279, 1.362, 0.5, 1.362, 0.5, 1.147, 0.6279, -0.5781, 0.6279, -0.3625, 0.5, -0.3625, 0.5, -0.5781, 0.6279, 0.9312, 0.6279, 1.147, 0.5, 1.147, 0.5, 0.9312, 0.6279, -0.7937, 0.6279, -0.5781, 0.5, -0.5781, 0.5, -0.7937, 0.6279, 0.7156, 0.6279, 0.9312, 0.5, 0.9312, 0.5, 0.7156, 0.6279, -1.009, 0.6279, -0.7937, 0.5, -0.7937, 0.5, -1.009, 0.6279, 0.5, 0.6279, 0.7156, 0.5, 0.7156, 0.5, 0.5, 0.6279, 2.009, 0.564, 2.225, 0.5, 2.009, 0.564, -1.225, 0.6279, -1.009, 0.5, -1.009, 0.6279, 0.2844, 0.6279, 0.5, 0.5, 0.5, 0.5, 0.2844, 0.6279, 1.794, 0.6279, 2.009, 0.5, 2.009, 0.5, 1.794, 0.6279, 0.06876, 0.6279, 0.2844, 0.5, 0.2844, 0.5, 0.06876, 0.6279, 1.578, 0.6279, 1.794, 0.5, 1.794, 0.5, 1.578, 0.6279, -0.1469, 0.6279, 0.06876, 0.5, 0.06876, 0.5, -0.1469, 0.6279, 1.362, 0.6279, 1.578, 0.5, 1.578, 0.5, 1.362, 0.436, -1.225, 0.5, -1.009, 0.3721, -1.009, 0.5, 0.2844, 0.5, 0.5, 0.3721, 0.5, 0.3721, 0.2844, 0.5, 1.794, 0.5, 2.009, 0.3721, 2.009, 0.3721, 1.794, 0.5, 0.06876, 0.5, 0.2844, 0.3721, 0.2844, 0.3721, 0.06876, 0.5, 1.578, 0.5, 1.794, 0.3721, 1.794, 0.3721, 1.578, 0.5, -0.1469, 0.5, 0.06876, 0.3721, 0.06876, 0.3721, -0.1469, 0.5, 1.362, 0.5, 1.578, 0.3721, 1.578, 0.3721, 1.362, 0.5, -0.3625, 0.5, -0.1469, 0.3721, -0.1469, 0.3721, -0.3625, 0.5, 1.147, 0.5, 1.362, 0.3721, 1.362, 0.3721, 1.147, 0.5, -0.5781, 0.5, -0.3625, 0.3721, -0.3625, 0.3721, -0.5781, 0.5, 0.9312, 0.5, 1.147, 0.3721, 1.147, 0.3721, 0.9312, 0.5, -0.7937, 0.5, -0.5781, 0.3721, -0.5781, 0.3721, -0.7937, 0.5, 0.7156, 0.5, 0.9312, 0.3721, 0.9312, 0.3721, 0.7156, 0.5, -1.009, 0.5, -0.7937, 0.3721, -0.7937, 0.3721, -1.009, 0.5, 0.5, 0.5, 0.7156, 0.3721, 0.7156, 0.3721, 0.5, 0.5, 2.009, 0.436, 2.225, 0.3721, 2.009, 0.3721, -0.5781, 0.3721, -0.3625, 0.2441, -0.3625, 0.2441, -0.5781, 0.3721, 0.9312, 0.3721, 1.147, 0.2441, 1.147, 0.2441, 0.9312, 0.3721, -0.7937, 0.3721, -0.5781, 0.2441, -0.5781, 0.2441, -0.7937, 0.3721, 0.7156, 0.3721, 0.9312, 0.2441, 0.9312, 0.2441, 0.7156, 0.3721, -1.009, 0.3721, -0.7937, 0.2441, -0.7937, 0.2441, -1.009, 0.3721, 0.5, 0.3721, 0.7156, 0.2441, 0.7156, 0.2441, 0.5, 0.3721, 2.009, 0.3081, 2.225, 0.2441, 2.009, 0.3081, -1.225, 0.3721, -1.009, 0.2441, -1.009, 0.3721, 0.2844, 0.3721, 0.5, 0.2441, 0.5, 0.2441, 0.2844, 0.3721, 1.794, 0.3721, 2.009, 0.2441, 2.009, 0.2441, 1.794, 0.3721, 0.06876, 0.3721, 0.2844, 0.2441, 0.2844, 0.2441, 0.06876, 0.3721, 1.578, 0.3721, 1.794, 0.2441, 1.794, 0.2441, 1.578, 0.3721, -0.1469, 0.3721, 0.06876, 0.2441, 0.06876, 0.2441, -0.1469, 0.3721, 1.362, 0.3721, 1.578, 0.2441, 1.578, 0.2441, 1.362, 0.3721, -0.3625, 0.3721, -0.1469, 0.2441, -0.1469, 0.2441, -0.3625, 0.3721, 1.147, 0.3721, 1.362, 0.2441, 1.362, 0.2441, 1.147, 0.2441, 1.794, 0.2441, 2.009, 0.1162, 2.009, 0.1162, 1.794, 0.2441, 0.06876, 0.2441, 0.2844, 0.1162, 0.2844, 0.1162, 0.06876, 0.2441, 1.578, 0.2441, 1.794, 0.1162, 1.794, 0.1162, 1.578, 0.2441, -0.1469, 0.2441, 0.06876, 0.1162, 0.06876, 0.1162, -0.1469, 0.2441, 1.362, 0.2441, 1.578, 0.1162, 1.578, 0.1162, 1.362, 0.2441, -0.3625, 0.2441, -0.1469, 0.1162, -0.1469, 0.1162, -0.3625, 0.2441, 1.147, 0.2441, 1.362, 0.1162, 1.362, 0.1162, 1.147, 0.2441, -0.5781, 0.2441, -0.3625, 0.1162, -0.3625, 0.1162, -0.5781, 0.2441, 0.9312, 0.2441, 1.147, 0.1162, 1.147, 0.1162, 0.9312, 0.2441, -0.7937, 0.2441, -0.5781, 0.1162, -0.5781, 0.1162, -0.7937, 0.2441, 0.7156, 0.2441, 0.9312, 0.1162, 0.9312, 0.1162, 0.7156, 0.2441, -1.009, 0.2441, -0.7937, 0.1162, -0.7937, 0.1162, -1.009, 0.2441, 0.5, 0.2441, 0.7156, 0.1162, 0.7156, 0.1162, 0.5, 0.2441, 2.009, 0.1801, 2.225, 0.1162, 2.009, 0.1801, -1.225, 0.2441, -1.009, 0.1162, -1.009, 0.2441, 0.2844, 0.2441, 0.5, 0.1162, 0.5, 0.1162, 0.2844, 0.1162, 0.9312, 0.1162, 1.147, -0.01177, 1.147, -0.01177, 0.9312, 0.1162, -0.7937, 0.1162, -0.5781, -0.01177, -0.5781, -0.01177, -0.7937, 0.1162, 0.7156, 0.1162, 0.9312, -0.01177, 0.9312, -0.01177, 0.7156, 0.1162, -1.009, 0.1162, -0.7937, -0.01177, -0.7937, -0.01177, -1.009, 0.1162, 0.5, 0.1162, 0.7156, -0.01177, 0.7156, -0.01177, 0.5, 0.1162, 2.009, 0.0522, 2.225, -0.01177, 2.009, 0.0522, -1.225, 0.1162, -1.009, -0.01177, -1.009, 0.1162, 0.2844, 0.1162, 0.5, -0.01177, 0.5, -0.01177, 0.2844, 0.1162, 1.794, 0.1162, 2.009, -0.01177, 2.009, -0.01177, 1.794, 0.1162, 0.06876, 0.1162, 0.2844, -0.01177, 0.2844, -0.01177, 0.06876, 0.1162, 1.578, 0.1162, 1.794, -0.01177, 1.794, -0.01177, 1.578, 0.1162, -0.1469, 0.1162, 0.06876, -0.01177, 0.06876, -0.01177, -0.1469, 0.1162, 1.362, 0.1162, 1.578, -0.01177, 1.578, -0.01177, 1.362, 0.1162, -0.3625, 0.1162, -0.1469, -0.01177, -0.1469, -0.01177, -0.3625, 0.1162, 1.147, 0.1162, 1.362, -0.01177, 1.362, -0.01177, 1.147, 0.1162, -0.5781, 0.1162, -0.3625, -0.01177, -0.3625, -0.01177, -0.5781, -0.01177, 0.06876, -0.01177, 0.2844, -0.1397, 0.2844, -0.1397, 0.06876, -0.01177, 1.578, -0.01177, 1.794, -0.1397, 1.794, -0.1397, 1.578, -0.01177, -0.1469, -0.01177, 0.06876, -0.1397, 0.06876, -0.1397, -0.1469, -0.01177, 1.362, -0.01177, 1.578, -0.1397, 1.578, -0.1397, 1.362, -0.01177, -0.3625, -0.01177, -0.1469, -0.1397, -0.1469, -0.1397, -0.3625, -0.01177, 1.147, -0.01177, 1.362, -0.1397, 1.362, -0.1397, 1.147, -0.01177, -0.5781, -0.01177, -0.3625, -0.1397, -0.3625, -0.1397, -0.5781, -0.01177, 0.9312, -0.01177, 1.147, -0.1397, 1.147, -0.1397, 0.9312, -0.01177, -0.7937, -0.01177, -0.5781, -0.1397, -0.5781, -0.1397, -0.7937, -0.01177, 0.7156, -0.01177, 0.9312, -0.1397, 0.9312, -0.1397, 0.7156, -0.01177, -1.009, -0.01177, -0.7937, -0.1397, -0.7937, -0.1397, -1.009, -0.01177, 0.5, -0.01177, 0.7156, -0.1397, 0.7156, -0.1397, 0.5, -0.01177, 2.009, -0.07574, 2.225, -0.1397, 2.009, -0.07574, -1.225, -0.01177, -1.009, -0.1397, -1.009, -0.01177, 0.2844, -0.01177, 0.5, -0.1397, 0.5, -0.1397, 0.2844, -0.01177, 1.794, -0.01177, 2.009, -0.1397, 2.009, -0.1397, 1.794, -0.1397, -0.7937, -0.1397, -0.5781, -0.2677, -0.5781, -0.2677, -0.7937, -0.1397, 0.7156, -0.1397, 0.9312, -0.2677, 0.9312, -0.2677, 0.7156, -0.1397, -1.009, -0.1397, -0.7937, -0.2677, -0.7937, -0.2677, -1.009, -0.1397, 0.5, -0.1397, 0.7156, -0.2677, 0.7156, -0.2677, 0.5, -0.1397, 2.009, -0.2037, 2.225, -0.2677, 2.009, -0.2037, -1.225, -0.1397, -1.009, -0.2677, -1.009, -0.1397, 0.2844, -0.1397, 0.5, -0.2677, 0.5, -0.2677, 0.2844, -0.1397, 1.794, -0.1397, 2.009, -0.2677, 2.009, -0.2677, 1.794, -0.1397, 0.06876, -0.1397, 0.2844, -0.2677, 0.2844, -0.2677, 0.06876, -0.1397, 1.578, -0.1397, 1.794, -0.2677, 1.794, -0.2677, 1.578, -0.1397, -0.1469, -0.1397, 0.06876, -0.2677, 0.06876, -0.2677, -0.1469, -0.1397, 1.362, -0.1397, 1.578, -0.2677, 1.578, -0.2677, 1.362, -0.1397, -0.3625, -0.1397, -0.1469, -0.2677, -0.1469, -0.2677, -0.3625, -0.1397, 1.147, -0.1397, 1.362, -0.2677, 1.362, -0.2677, 1.147, -0.1397, -0.5781, -0.1397, -0.3625, -0.2677, -0.3625, -0.2677, -0.5781, -0.1397, 0.9312, -0.1397, 1.147, -0.2677, 1.147, -0.2677, 0.9312, -0.2677, 1.578, -0.2677, 1.794, -0.3956, 1.794, -0.3956, 1.578, -0.2677, -0.1469, -0.2677, 0.06876, -0.3956, 0.06876, -0.3956, -0.1469, -0.2677, 1.362, -0.2677, 1.578, -0.3956, 1.578, -0.3956, 1.362, -0.2677, -0.3625, -0.2677, -0.1469, -0.3956, -0.1469, -0.3956, -0.3625, -0.2677, 1.147, -0.2677, 1.362, -0.3956, 1.362, -0.3956, 1.147, -0.2677, -0.5781, -0.2677, -0.3625, -0.3956, -0.3625, -0.3956, -0.5781, -0.2677, 0.9312, -0.2677, 1.147, -0.3956, 1.147, -0.3956, 0.9312, -0.2677, -0.7937, -0.2677, -0.5781, -0.3956, -0.5781, -0.3956, -0.7937, -0.2677, 0.7156, -0.2677, 0.9312, -0.3956, 0.9312, -0.3956, 0.7156, -0.2677, -1.009, -0.2677, -0.7937, -0.3956, -0.7937, -0.3956, -1.009, -0.2677, 0.5, -0.2677, 0.7156, -0.3956, 0.7156, -0.3956, 0.5, -0.2677, 2.009, -0.3316, 2.225, -0.3956, 2.009, -0.3316, -1.225, -0.2677, -1.009, -0.3956, -1.009, -0.2677, 0.2844, -0.2677, 0.5, -0.3956, 0.5, -0.3956, 0.2844, -0.2677, 1.794, -0.2677, 2.009, -0.3956, 2.009, -0.3956, 1.794, -0.2677, 0.06876, -0.2677, 0.2844, -0.3956, 0.2844, -0.3956, 0.06876, -0.3956, 0.7156, -0.3956, 0.9312, -0.5235, 0.9312, -0.5235, 0.7156, -0.3956, -1.009, -0.3956, -0.7937, -0.5235, -0.7937, -0.5235, -1.009, -0.3956, 0.5, -0.3956, 0.7156, -0.5235, 0.7156, -0.5235, 0.5, -0.3956, 2.009, -0.4596, 2.225, -0.5235, 2.009, -0.4596, -1.225, -0.3956, -1.009, -0.5235, -1.009, -0.3956, 0.2844, -0.3956, 0.5, -0.5235, 0.5, -0.5235, 0.2844, -0.3956, 1.794, -0.3956, 2.009, -0.5235, 2.009, -0.5235, 1.794, -0.3956, 0.06876, -0.3956, 0.2844, -0.5235, 0.2844, -0.5235, 0.06876, -0.3956, 1.578, -0.3956, 1.794, -0.5235, 1.794, -0.5235, 1.578, -0.3956, -0.1469, -0.3956, 0.06876, -0.5235, 0.06876, -0.5235, -0.1469, -0.3956, 1.362, -0.3956, 1.578, -0.5235, 1.578, -0.5235, 1.362, -0.3956, -0.3625, -0.3956, -0.1469, -0.5235, -0.1469, -0.5235, -0.3625, -0.3956, 1.147, -0.3956, 1.362, -0.5235, 1.362, -0.5235, 1.147, -0.3956, -0.5781, -0.3956, -0.3625, -0.5235, -0.3625, -0.5235, -0.5781, -0.3956, 0.9312, -0.3956, 1.147, -0.5235, 1.147, -0.5235, 0.9312, -0.3956, -0.7937, -0.3956, -0.5781, -0.5235, -0.5781, -0.5235, -0.7937, -0.5235, -0.1469, -0.5235, 0.06876, -0.6515, 0.06876, -0.6515, -0.1469, -0.5235, 1.362, -0.5235, 1.578, -0.6515, 1.578, -0.6515, 1.362, -0.5235, -0.3625, -0.5235, -0.1469, -0.6515, -0.1469, -0.6515, -0.3625, -0.5235, 1.147, -0.5235, 1.362, -0.6515, 1.362, -0.6515, 1.147, -0.5235, -0.5781, -0.5235, -0.3625, -0.6515, -0.3625, -0.6515, -0.5781, -0.5235, 0.9312, -0.5235, 1.147, -0.6515, 1.147, -0.6515, 0.9312, -0.5235, -0.7937, -0.5235, -0.5781, -0.6515, -0.5781, -0.6515, -0.7937, -0.5235, 0.7156, -0.5235, 0.9312, -0.6515, 0.9312, -0.6515, 0.7156, -0.5235, -1.009, -0.5235, -0.7937, -0.6515, -0.7937, -0.6515, -1.009, -0.5235, 0.5, -0.5235, 0.7156, -0.6515, 0.7156, -0.6515, 0.5, -0.5235, 2.009, -0.5875, 2.225, -0.6515, 2.009, -0.5875, -1.225, -0.5235, -1.009, -0.6515, -1.009, -0.5235, 0.2844, -0.5235, 0.5, -0.6515, 0.5, -0.6515, 0.2844, -0.5235, 1.794, -0.5235, 2.009, -0.6515, 2.009, -0.6515, 1.794, -0.5235, 0.06876, -0.5235, 0.2844, -0.6515, 0.2844, -0.6515, 0.06876, -0.5235, 1.578, -0.5235, 1.794, -0.6515, 1.794, -0.6515, 1.578, -0.6515, -1.009, -0.6515, -0.7937, -0.7794, -0.7937, -0.7794, -1.009, -0.6515, 0.5, -0.6515, 0.7156, -0.7794, 0.7156, -0.7794, 0.5, -0.6515, 2.009, -0.7154, 2.225, -0.7794, 2.009, -0.7154, -1.225, -0.6515, -1.009, -0.7794, -1.009, -0.6515, 0.2844, -0.6515, 0.5, -0.7794, 0.5, -0.7794, 0.2844, -0.6515, 1.794, -0.6515, 2.009, -0.7794, 2.009, -0.7794, 1.794, -0.6515, 0.06876, -0.6515, 0.2844, -0.7794, 0.2844, -0.7794, 0.06876, -0.6515, 1.578, -0.6515, 1.794, -0.7794, 1.794, -0.7794, 1.578, -0.6515, -0.1469, -0.6515, 0.06876, -0.7794, 0.06876, -0.7794, -0.1469, -0.6515, 1.362, -0.6515, 1.578, -0.7794, 1.578, -0.7794, 1.362, -0.6515, -0.3625, -0.6515, -0.1469, -0.7794, -0.1469, -0.7794, -0.3625, -0.6515, 1.147, -0.6515, 1.362, -0.7794, 1.362, -0.7794, 1.147, -0.6515, -0.5781, -0.6515, -0.3625, -0.7794, -0.3625, -0.7794, -0.5781, -0.6515, 0.9312, -0.6515, 1.147, -0.7794, 1.147, -0.7794, 0.9312, -0.6515, -0.7937, -0.6515, -0.5781, -0.7794, -0.5781, -0.7794, -0.7937, -0.6515, 0.7156, -0.6515, 0.9312, -0.7794, 0.9312, -0.7794, 0.7156, -0.7794, -0.3625, -0.7794, -0.1469, -0.9074, -0.1469, -0.9074, -0.3625, -0.7794, 1.147, -0.7794, 1.362, -0.9074, 1.362, -0.9074, 1.147, -0.7794, -0.5781, -0.7794, -0.3625, -0.9074, -0.3625, -0.9074, -0.5781, -0.7794, 0.9312, -0.7794, 1.147, -0.9074, 1.147, -0.9074, 0.9312, -0.7794, -0.7937, -0.7794, -0.5781, -0.9074, -0.5781, -0.9074, -0.7937, -0.7794, 0.7156, -0.7794, 0.9312, -0.9074, 0.9312, -0.9074, 0.7156, -0.7794, -1.009, -0.7794, -0.7937, -0.9074, -0.7937, -0.9074, -1.009, -0.7794, 0.5, -0.7794, 0.7156, -0.9074, 0.7156, -0.9074, 0.5, -0.7794, 2.009, -0.8434, 2.225, -0.9074, 2.009, -0.8434, -1.225, -0.7794, -1.009, -0.9074, -1.009, -0.7794, 0.2844, -0.7794, 0.5, -0.9074, 0.5, -0.9074, 0.2844, -0.7794, 1.794, -0.7794, 2.009, -0.9074, 2.009, -0.9074, 1.794, -0.7794, 0.06876, -0.7794, 0.2844, -0.9074, 0.2844, -0.9074, 0.06876, -0.7794, 1.578, -0.7794, 1.794, -0.9074, 1.794, -0.9074, 1.578, -0.7794, -0.1469, -0.7794, 0.06876, -0.9074, 0.06876, -0.9074, -0.1469, -0.7794, 1.362, -0.7794, 1.578, -0.9074, 1.578, -0.9074, 1.362, -0.9074, 2.009, -0.9713, 2.225, -1.035, 2.009, -0.9713, -1.225, -0.9074, -1.009, -1.035, -1.009, -0.9074, 0.2844, -0.9074, 0.5, -1.035, 0.5, -1.035, 0.2844, -0.9074, 1.794, -0.9074, 2.009, -1.035, 2.009, -1.035, 1.794, -0.9074, 0.06876, -0.9074, 0.2844, -1.035, 0.2844, -1.035, 0.06876, -0.9074, 1.578, -0.9074, 1.794, -1.035, 1.794, -1.035, 1.578, -0.9074, -0.1469, -0.9074, 0.06876, -1.035, 0.06876, -1.035, -0.1469, -0.9074, 1.362, -0.9074, 1.578, -1.035, 1.578, -1.035, 1.362, -0.9074, -0.3625, -0.9074, -0.1469, -1.035, -0.1469, -1.035, -0.3625, -0.9074, 1.147, -0.9074, 1.362, -1.035, 1.362, -1.035, 1.147, -0.9074, -0.5781, -0.9074, -0.3625, -1.035, -0.3625, -1.035, -0.5781, -0.9074, 0.9312, -0.9074, 1.147, -1.035, 1.147, -1.035, 0.9312, -0.9074, -0.7937, -0.9074, -0.5781, -1.035, -0.5781, -1.035, -0.7937, -0.9074, 0.7156, -0.9074, 0.9312, -1.035, 0.9312, -1.035, 0.7156, -0.9074, -1.009, -0.9074, -0.7937, -1.035, -0.7937, -1.035, -1.009, -0.9074, 0.5, -0.9074, 0.7156, -1.035, 0.7156, -1.035, 0.5, -1.035, 1.147, -1.035, 1.362, -1.163, 1.362, -1.163, 1.147, -1.035, -0.5781, -1.035, -0.3625, -1.163, -0.3625, -1.163, -0.5781, -1.035, 0.9312, -1.035, 1.147, -1.163, 1.147, -1.163, 0.9312, -1.035, -0.7937, -1.035, -0.5781, -1.163, -0.5781, -1.163, -0.7937, -1.035, 0.7156, -1.035, 0.9312, -1.163, 0.9312, -1.163, 0.7156, -1.035, -1.009, -1.035, -0.7937, -1.163, -0.7937, -1.163, -1.009, -1.035, 0.5, -1.035, 0.7156, -1.163, 0.7156, -1.163, 0.5, -1.035, 2.009, -1.099, 2.225, -1.163, 2.009, -1.099, -1.225, -1.035, -1.009, -1.163, -1.009, -1.035, 0.2844, -1.035, 0.5, -1.163, 0.5, -1.163, 0.2844, -1.035, 1.794, -1.035, 2.009, -1.163, 2.009, -1.163, 1.794, -1.035, 0.06876, -1.035, 0.2844, -1.163, 0.2844, -1.163, 0.06876, -1.035, 1.578, -1.035, 1.794, -1.163, 1.794, -1.163, 1.578, -1.035, -0.1469, -1.035, 0.06876, -1.163, 0.06876, -1.163, -0.1469, -1.035, 1.362, -1.035, 1.578, -1.163, 1.578, -1.163, 1.362, -1.035, -0.3625, -1.035, -0.1469, -1.163, -0.1469, -1.163, -0.3625, -1.163, 0.2844, -1.163, 0.5, -1.291, 0.5, -1.291, 0.2844, -1.163, 1.794, -1.163, 2.009, -1.291, 2.009, -1.291, 1.794, -1.163, 0.06876, -1.163, 0.2844, -1.291, 0.2844, -1.291, 0.06876, -1.163, 1.578, -1.163, 1.794, -1.291, 1.794, -1.291, 1.578, -1.163, -0.1469, -1.163, 0.06876, -1.291, 0.06876, -1.291, -0.1469, -1.163, 1.362, -1.163, 1.578, -1.291, 1.578, -1.291, 1.362, -1.163, -0.3625, -1.163, -0.1469, -1.291, -0.1469, -1.291, -0.3625, -1.163, 1.147, -1.163, 1.362, -1.291, 1.362, -1.291, 1.147, -1.163, -0.5781, -1.163, -0.3625, -1.291, -0.3625, -1.291, -0.5781, -1.163, 0.9312, -1.163, 1.147, -1.291, 1.147, -1.291, 0.9312, -1.163, -0.7937, -1.163, -0.5781, -1.291, -0.5781, -1.291, -0.7937, -1.163, 0.7156, -1.163, 0.9312, -1.291, 0.9312, -1.291, 0.7156, -1.163, -1.009, -1.163, -0.7937, -1.291, -0.7937, -1.291, -1.009, -1.163, 0.5, -1.163, 0.7156, -1.291, 0.7156, -1.291, 0.5, -1.163, 2.009, -1.227, 2.225, -1.291, 2.009, -1.227, -1.225, -1.163, -1.009, -1.291, -1.009, -1.291, -0.5781, -1.291, -0.3625, -1.419, -0.3625, -1.419, -0.5781, -1.291, 0.9312, -1.291, 1.147, -1.419, 1.147, -1.419, 0.9312, -1.291, -0.7937, -1.291, -0.5781, -1.419, -0.5781, -1.419, -0.7937, -1.291, 0.7156, -1.291, 0.9312, -1.419, 0.9312, -1.419, 0.7156, -1.291, -1.009, -1.291, -0.7937, -1.419, -0.7937, -1.419, -1.009, -1.291, 0.5, -1.291, 0.7156, -1.419, 0.7156, -1.419, 0.5, -1.291, 2.009, -1.355, 2.225, -1.419, 2.009, -1.355, -1.225, -1.291, -1.009, -1.419, -1.009, -1.291, 0.2844, -1.291, 0.5, -1.419, 0.5, -1.419, 0.2844, -1.291, 1.794, -1.291, 2.009, -1.419, 2.009, -1.419, 1.794, -1.291, 0.06876, -1.291, 0.2844, -1.419, 0.2844, -1.419, 0.06876, -1.291, 1.578, -1.291, 1.794, -1.419, 1.794, -1.419, 1.578, -1.291, -0.1469, -1.291, 0.06876, -1.419, 0.06876, -1.419, -0.1469, -1.291, 1.362, -1.291, 1.578, -1.419, 1.578, -1.419, 1.362, -1.291, -0.3625, -1.291, -0.1469, -1.419, -0.1469, -1.419, -0.3625, -1.291, 1.147, -1.291, 1.362, -1.419, 1.362, -1.419, 1.147, -1.419, 1.794, -1.419, 2.009, -1.547, 2.009, -1.547, 1.794, -1.419, 0.06876, -1.419, 0.2844, -1.547, 0.2844, -1.547, 0.06876, -1.419, 1.578, -1.419, 1.794, -1.547, 1.794, -1.547, 1.578, -1.419, -0.1469, -1.419, 0.06876, -1.547, 0.06876, -1.547, -0.1469, -1.419, 1.362, -1.419, 1.578, -1.547, 1.578, -1.547, 1.362, -1.419, -0.3625, -1.419, -0.1469, -1.547, -0.1469, -1.547, -0.3625, -1.419, 1.147, -1.419, 1.362, -1.547, 1.362, -1.547, 1.147, -1.419, -0.5781, -1.419, -0.3625, -1.547, -0.3625, -1.547, -0.5781, -1.419, 0.9312, -1.419, 1.147, -1.547, 1.147, -1.547, 0.9312, -1.419, -0.7937, -1.419, -0.5781, -1.547, -0.5781, -1.547, -0.7937, -1.419, 0.7156, -1.419, 0.9312, -1.547, 0.9312, -1.547, 0.7156, -1.419, -1.009, -1.419, -0.7937, -1.547, -0.7937, -1.547, -1.009, -1.419, 0.5, -1.419, 0.7156, -1.547, 0.7156, -1.547, 0.5, -1.419, 2.009, -1.483, 2.225, -1.547, 2.009, -1.483, -1.225, -1.419, -1.009, -1.547, -1.009, -1.419, 0.2844, -1.419, 0.5, -1.547, 0.5, -1.547, 0.2844, 2.547, 0.9312, 2.547, 1.147, 2.419, 1.147, 2.419, 0.9312, 2.547, -0.7937, 2.547, -0.5781, 2.419, -0.5781, 2.419, -0.7937, 2.547, 0.7156, 2.547, 0.9312, 2.419, 0.9312, 2.419, 0.7156, 2.547, -1.009, 2.547, -0.7937, 2.419, -0.7937, 2.419, -1.009, 2.547, 0.5, 2.547, 0.7156, 2.419, 0.7156, 2.419, 0.5, 2.547, 2.009, 2.483, 2.225, 2.419, 2.009, 2.483, -1.225, 2.547, -1.009, 2.419, -1.009, 2.547, 0.2844, 2.547, 0.5, 2.419, 0.5, 2.419, 0.2844, 2.547, 1.794, 2.547, 2.009, 2.419, 2.009, 2.419, 1.794, 2.547, 0.06876, 2.547, 0.2844, 2.419, 0.2844, 2.419, 0.06876, 2.547, 1.578, 2.547, 1.794, 2.419, 1.794, 2.419, 1.578, 2.547, -0.1469, 2.547, 0.06876, 2.419, 0.06876, 2.419, -0.1469, 2.547, 1.362, 2.547, 1.578, 2.419, 1.578, 2.419, 1.362, 2.547, -0.3625, 2.547, -0.1469, 2.419, -0.1469, 2.419, -0.3625, 2.547, 1.147, 2.547, 1.362, 2.419, 1.362, 2.419, 1.147, 2.547, -0.5781, 2.547, -0.3625, 2.419, -0.3625, 2.419, -0.5781, 2.419, 0.06876, 2.419, 0.2844, 2.291, 0.2844, 2.291, 0.06876, 2.419, 1.578, 2.419, 1.794, 2.291, 1.794, 2.291, 1.578, 2.419, -0.1469, 2.419, 0.06876, 2.291, 0.06876, 2.291, -0.1469, 2.419, 1.362, 2.419, 1.578, 2.291, 1.578, 2.291, 1.362, 2.419, -0.3625, 2.419, -0.1469, 2.291, -0.1469, 2.291, -0.3625, 2.419, 1.147, 2.419, 1.362, 2.291, 1.362, 2.291, 1.147, 2.419, -0.5781, 2.419, -0.3625, 2.291, -0.3625, 2.291, -0.5781, 2.419, 0.9312, 2.419, 1.147, 2.291, 1.147, 2.291, 0.9312, 2.419, -0.7937, 2.419, -0.5781, 2.291, -0.5781, 2.291, -0.7937, 2.419, 0.7156, 2.419, 0.9312, 2.291, 0.9312, 2.291, 0.7156, 2.419, -1.009, 2.419, -0.7937, 2.291, -0.7937, 2.291, -1.009, 2.419, 0.5, 2.419, 0.7156, 2.291, 0.7156, 2.291, 0.5, 2.419, 2.009, 2.355, 2.225, 2.291, 2.009, 2.355, -1.225, 2.419, -1.009, 2.291, -1.009, 2.419, 0.2844, 2.419, 0.5, 2.291, 0.5, 2.291, 0.2844, 2.419, 1.794, 2.419, 2.009, 2.291, 2.009, 2.291, 1.794, 2.291, -0.7937, 2.291, -0.5781, 2.163, -0.5781, 2.163, -0.7937, 2.291, 0.7156, 2.291, 0.9312, 2.163, 0.9312, 2.163, 0.7156, 2.291, -1.009, 2.291, -0.7937, 2.163, -0.7937, 2.163, -1.009, 2.291, 0.5, 2.291, 0.7156, 2.163, 0.7156, 2.163, 0.5, 2.291, 2.009, 2.227, 2.225, 2.163, 2.009, 2.227, -1.225, 2.291, -1.009, 2.163, -1.009, 2.291, 0.2844, 2.291, 0.5, 2.163, 0.5, 2.163, 0.2844, 2.291, 1.794, 2.291, 2.009, 2.163, 2.009, 2.163, 1.794, 2.291, 0.06876, 2.291, 0.2844, 2.163, 0.2844, 2.163, 0.06876, 2.291, 1.578, 2.291, 1.794, 2.163, 1.794, 2.163, 1.578, 2.291, -0.1469, 2.291, 0.06876, 2.163, 0.06876, 2.163, -0.1469, 2.291, 1.362, 2.291, 1.578, 2.163, 1.578, 2.163, 1.362, 2.291, -0.3625, 2.291, -0.1469, 2.163, -0.1469, 2.163, -0.3625, 2.291, 1.147, 2.291, 1.362, 2.163, 1.362, 2.163, 1.147, 2.291, -0.5781, 2.291, -0.3625, 2.163, -0.3625, 2.163, -0.5781, 2.291, 0.9312, 2.291, 1.147, 2.163, 1.147, 2.163, 0.9312, 2.163, -0.1469, 2.163, 0.06876, 2.035, 0.06876, 2.035, -0.1469, 2.163, 1.362, 2.163, 1.578, 2.035, 1.578, 2.035, 1.362, 2.163, -0.3625, 2.163, -0.1469, 2.035, -0.1469, 2.035, -0.3625, 2.163, 1.147, 2.163, 1.362, 2.035, 1.362, 2.035, 1.147, 2.163, -0.5781, 2.163, -0.3625, 2.035, -0.3625, 2.035, -0.5781, 2.163, 0.9312, 2.163, 1.147, 2.035, 1.147, 2.035, 0.9312, 2.163, -0.7937, 2.163, -0.5781, 2.035, -0.5781, 2.035, -0.7937, 2.163, 0.7156, 2.163, 0.9312, 2.035, 0.9312, 2.035, 0.7156, 2.163, -1.009, 2.163, -0.7937, 2.035, -0.7937, 2.035, -1.009, 2.163, 0.5, 2.163, 0.7156, 2.035, 0.7156, 2.035, 0.5, 2.163, 2.009, 2.099, 2.225, 2.035, 2.009, 2.099, -1.225, 2.163, -1.009, 2.035, -1.009, 2.163, 0.2844, 2.163, 0.5, 2.035, 0.5, 2.035, 0.2844, 2.163, 1.794, 2.163, 2.009, 2.035, 2.009, 2.035, 1.794, 2.163, 0.06876, 2.163, 0.2844, 2.035, 0.2844, 2.035, 0.06876, 2.163, 1.578, 2.163, 1.794, 2.035, 1.794, 2.035, 1.578, 2.035, -1.009, 2.035, -0.7937, 1.907, -0.7937, 1.907, -1.009, 2.035, 0.5, 2.035, 0.7156, 1.907, 0.7156, 1.907, 0.5, 2.035, 2.009, 1.971, 2.225, 1.907, 2.009, 1.971, -1.225, 2.035, -1.009, 1.907, -1.009, 2.035, 0.2844, 2.035, 0.5, 1.907, 0.5, 1.907, 0.2844, 2.035, 1.794, 2.035, 2.009, 1.907, 2.009, 1.907, 1.794, 2.035, 0.06876, 2.035, 0.2844, 1.907, 0.2844, 1.907, 0.06876, 2.035, 1.578, 2.035, 1.794, 1.907, 1.794, 1.907, 1.578, 2.035, -0.1469, 2.035, 0.06876, 1.907, 0.06876, 1.907, -0.1469, 2.035, 1.362, 2.035, 1.578, 1.907, 1.578, 1.907, 1.362, 2.035, -0.3625, 2.035, -0.1469, 1.907, -0.1469, 1.907, -0.3625, 2.035, 1.147, 2.035, 1.362, 1.907, 1.362, 1.907, 1.147, 2.035, -0.5781, 2.035, -0.3625, 1.907, -0.3625, 1.907, -0.5781, 2.035, 0.9312, 2.035, 1.147, 1.907, 1.147, 1.907, 0.9312, 2.035, -0.7937, 2.035, -0.5781, 1.907, -0.5781, 1.907, -0.7937, 2.035, 0.7156, 2.035, 0.9312, 1.907, 0.9312, 1.907, 0.7156, 1.907, 1.362, 1.907, 1.578, 1.779, 1.578, 1.779, 1.362, 1.907, -0.3625, 1.907, -0.1469, 1.779, -0.1469, 1.779, -0.3625, 1.907, 1.147, 1.907, 1.362, 1.779, 1.362, 1.779, 1.147, 1.907, -0.5781, 1.907, -0.3625, 1.779, -0.3625, 1.779, -0.5781, 1.907, 0.9312, 1.907, 1.147, 1.779, 1.147, 1.779, 0.9312, 1.907, -0.7937, 1.907, -0.5781, 1.779, -0.5781, 1.779, -0.7937, 1.907, 0.7156, 1.907, 0.9312, 1.779, 0.9312, 1.779, 0.7156, 1.907, -1.009, 1.907, -0.7937, 1.779, -0.7937, 1.779, -1.009, 1.907, 0.5, 1.907, 0.7156, 1.779, 0.7156, 1.779, 0.5, 1.907, 2.009, 1.843, 2.225, 1.779, 2.009, 1.843, -1.225, 1.907, -1.009, 1.779, -1.009, 1.907, 0.2844, 1.907, 0.5, 1.779, 0.5, 1.779, 0.2844, 1.907, 1.794, 1.907, 2.009, 1.779, 2.009, 1.779, 1.794, 1.907, 0.06876, 1.907, 0.2844, 1.779, 0.2844, 1.779, 0.06876, 1.907, 1.578, 1.907, 1.794, 1.779, 1.794, 1.779, 1.578, 1.907, -0.1469, 1.907, 0.06876, 1.779, 0.06876, 1.779, -0.1469, 1.779, 0.5, 1.779, 0.7156, 1.651, 0.7156, 1.651, 0.5, 1.779, 2.009, 1.715, 2.225, 1.651, 2.009, 1.715, -1.225, 1.779, -1.009, 1.651, -1.009, 1.779, 0.2844, 1.779, 0.5, 1.651, 0.5, 1.651, 0.2844, 1.779, 1.794, 1.779, 2.009, 1.651, 2.009, 1.651, 1.794, 1.779, 0.06876, 1.779, 0.2844, 1.651, 0.2844, 1.651, 0.06876, 1.779, 1.578, 1.779, 1.794, 1.651, 1.794, 1.651, 1.578, 1.779, -0.1469, 1.779, 0.06876, 1.651, 0.06876, 1.651, -0.1469, 1.779, 1.362, 1.779, 1.578, 1.651, 1.578, 1.651, 1.362, 1.779, -0.3625, 1.779, -0.1469, 1.651, -0.1469, 1.651, -0.3625, 1.779, 1.147, 1.779, 1.362, 1.651, 1.362, 1.651, 1.147, 1.779, -0.5781, 1.779, -0.3625, 1.651, -0.3625, 1.651, -0.5781, 1.779, 0.9312, 1.779, 1.147, 1.651, 1.147, 1.651, 0.9312, 1.779, -0.7937, 1.779, -0.5781, 1.651, -0.5781, 1.651, -0.7937, 1.779, 0.7156, 1.779, 0.9312, 1.651, 0.9312, 1.651, 0.7156, 1.779, -1.009, 1.779, -0.7937, 1.651, -0.7937, 1.651, -1.009, 1.651, -0.3625, 1.651, -0.1469, 1.524, -0.1469, 1.524, -0.3625, 1.651, 1.147, 1.651, 1.362, 1.524, 1.362, 1.524, 1.147, 1.651, -0.5781, 1.651, -0.3625, 1.524, -0.3625, 1.524, -0.5781, 1.651, 0.9312, 1.651, 1.147, 1.524, 1.147, 1.524, 0.9312, 1.651, -0.7937, 1.651, -0.5781, 1.524, -0.5781, 1.524, -0.7937, 1.651, 0.7156, 1.651, 0.9312, 1.524, 0.9312, 1.524, 0.7156, 1.651, -1.009, 1.651, -0.7937, 1.524, -0.7937, 1.524, -1.009, 1.651, 0.5, 1.651, 0.7156, 1.524, 0.7156, 1.524, 0.5, 1.651, 2.009, 1.588, 2.225, 1.524, 2.009, 1.588, -1.225, 1.651, -1.009, 1.524, -1.009, 1.651, 0.2844, 1.651, 0.5, 1.524, 0.5, 1.524, 0.2844, 1.651, 1.794, 1.651, 2.009, 1.524, 2.009, 1.524, 1.794, 1.651, 0.06876, 1.651, 0.2844, 1.524, 0.2844, 1.524, 0.06876, 1.651, 1.578, 1.651, 1.794, 1.524, 1.794, 1.524, 1.578, 1.651, -0.1469, 1.651, 0.06876, 1.524, 0.06876, 1.524, -0.1469, 1.651, 1.362, 1.651, 1.578, 1.524, 1.578, 1.524, 1.362])
me_cylinder.materials.append(mat_material)
me_cylinder.use_remesh_fix_poles = True
me_cylinder.use_remesh_preserve_attributes = False
me_cylinder.use_mirror_vertex_groups = False
me_cylinder.update()

# ---- objects
ob_light = bpy.data.objects.new('Light', light_light)
ob_camera = bpy.data.objects.new('Camera', cam_camera)
ob_cylinder = bpy.data.objects.new('Cylinder', me_cylinder)

# ---- transforms, parenting, visibility, modifiers, constraints
ob_light.location = (4.076, 1.005, 5.904)
ob_light.rotation_euler = (0.6503, 0.05522, 1.866)
ob_light.lock_rotations_4d = False
ob_light.empty_display_type = 'ARROWS'
ob_light.color = (0.0, 0.0, 0.0, 0.0)
ob_light.lineart.crease_threshold = 0.0
ob_camera.location = (7.359, -6.926, 4.958)
ob_camera.rotation_euler = (1.109, 0.0, 0.8149)
ob_camera.lock_rotations_4d = False
ob_camera.empty_display_type = 'ARROWS'
ob_camera.color = (0.0, 0.0, 0.0, 0.0)
ob_camera.display_type = 'WIRE'
ob_camera.lineart.crease_threshold = 0.0
ob_cylinder.location = (0.02095, 0.0111, 0.4486)
ob_cylinder.scale = (0.03958, 0.03836, 0.7775)
ob_cylinder.lineart.crease_threshold = 0.0
_m = ob_cylinder.modifiers.new('Boolean', 'BOOLEAN')
_m.solver = 'FAST'
_m = ob_cylinder.modifiers.new('CorrectiveSmooth', 'CORRECTIVE_SMOOTH')
_m = ob_cylinder.modifiers.new('CorrectiveSmooth.001', 'CORRECTIVE_SMOOTH')
_m = ob_cylinder.modifiers.new('LaplacianSmooth', 'LAPLACIANSMOOTH')
_m.lambda_factor = -0.04
_m.lambda_border = 1.76
_m.iterations = 3

# ---- collection membership
col_collection.objects.link(ob_light)
col_collection.objects.link(ob_camera)
col_collection.objects.link(ob_cylinder)

# ---- scene / render settings (as saved in the file)
scene.camera = ob_camera
scene.frame_start = 1; scene.frame_end = 250; scene.frame_set(1)
scene.render.engine = 'BLENDER_EEVEE_NEXT'
scene.cycles.use_denoising = False
scene.cycles.samples = 128
scene.cycles.sampling_pattern = 'TABULATED_SOBOL'
scene.cycles.use_adaptive_sampling = False
scene.cycles.use_light_tree = False
scene.view_settings.view_transform = 'Filmic'
bpy.context.view_layer.update()
